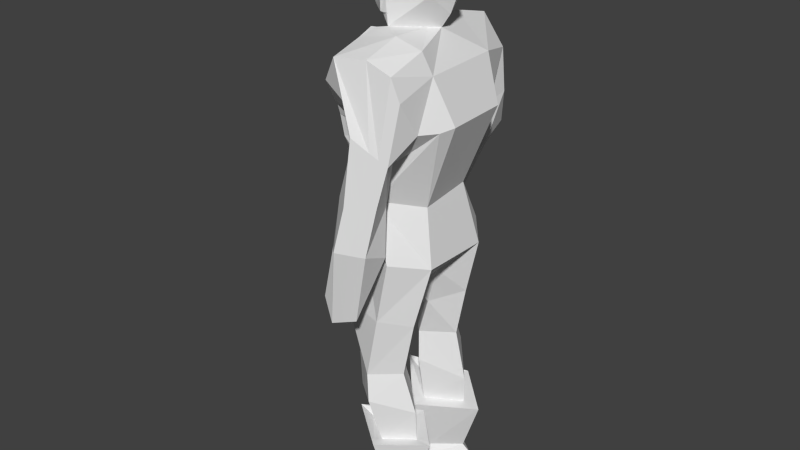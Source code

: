 # Source: npc_cyborg.blend  (saved by Blender 2.78.0; exported with 4.5.12 LTS)
import bpy
from mathutils import Matrix  # noqa: F401  (used for matrix-valued properties, if any)

bpy.ops.wm.read_factory_settings(use_empty=True)
scene = bpy.context.scene
scene.name = 'Scene'

# ---- collections
col_collection_1 = bpy.data.collections.new('Collection 1'); scene.collection.children.link(col_collection_1)

# ---- materials (node trees are filled in below, after node groups)
mat_skin0 = bpy.data.materials.new('skin0')

# ---- material node trees

# ---- world
world_world = bpy.data.worlds.new('World'); scene.world = world_world
world_world.color = (0.05088, 0.05088, 0.05088)
world_world.use_sun_shadow = False
world_world.sun_shadow_jitter_overblur = 0.0
world_world.cycles.sampling_method = 'NONE'
world_world.cycles.sample_map_resolution = 256

# ---- meshes
me_stand1_001 = bpy.data.meshes.new('stand1.001')
me_stand1_001.from_pydata([(-0.355, 0.3393, 0.5424), (-0.3741, 0.3371, 0.3923), (-0.3487, 0.3251, 0.5418), (-0.3678, 0.3229, 0.3917), (-0.3348, 0.3191, 0.5402), (-0.3538, 0.3168, 0.39), (-0.3207, 0.3247, 0.5383), (-0.3397, 0.3225, 0.3881), (-0.3147, 0.3388, 0.5373), (-0.3338, 0.3365, 0.3871), (-0.3203, 0.353, 0.5378), (-0.3394, 0.3508, 0.3877), (-0.3343, 0.3591, 0.5395), (-0.3534, 0.3568, 0.3893), (-0.3484, 0.3534, 0.5414), (-0.3675, 0.3511, 0.3912), (-0.3274, 0.3707, 0.5385), (-0.3281, 0.3073, 0.5395), (-0.3481, 0.3168, 0.5419), (-0.3374, 0.3159, 0.6257), (-0.3175, 0.3085, 0.6233), (-0.3167, 0.3719, 0.6223), (-0.3444, 0.3406, 0.6262), (-0.3368, 0.365, 0.6249), (-0.2802, 0.3457, 0.9837), (-0.2704, 0.3211, 0.9828), (-0.2478, 0.3106, 0.9801), (-0.2377, 0.3202, 0.9508), (-0.2375, 0.3447, 0.9506), (-0.2371, 0.3692, 0.95), (-0.247, 0.38, 0.9789), (-0.2699, 0.3701, 0.982), (-0.2152, 0.3148, 0.8291), (-0.2186, 0.3313, 0.8055), (-0.2005, 0.333, 0.924), (-0.204, 0.3159, 0.9025), (-0.2034, 0.3711, 0.9016), (-0.2002, 0.3546, 0.9237), (-0.2184, 0.3529, 0.8052), (-0.2146, 0.37, 0.8282), (-0.2652, 0.3703, 0.8091), (-0.2683, 0.3531, 0.7863), (-0.2516, 0.3551, 0.9183), (-0.2541, 0.3716, 0.8963), (-0.2548, 0.3164, 0.8972), (-0.2518, 0.3335, 0.9187), (-0.2686, 0.3316, 0.7867), (-0.2658, 0.3151, 0.8101), (-0.1754, 0.3146, 0.8405), (-0.1784, 0.331, 0.817), (-0.1628, 0.3327, 0.9316), (-0.1659, 0.3156, 0.9102), (-0.1653, 0.3708, 0.9093), (-0.1625, 0.3543, 0.9313), (-0.1781, 0.3526, 0.8167), (-0.1748, 0.3697, 0.8396), (-0.1406, 0.3141, 0.836), (-0.1432, 0.3305, 0.8125), (-0.128, 0.3324, 0.9387), (-0.1308, 0.3153, 0.9173), (-0.1301, 0.3705, 0.9164), (-0.1277, 0.354, 0.9383), (-0.1429, 0.3521, 0.8121), (-0.1399, 0.3692, 0.8351), (-0.09546, 0.3133, 0.8184), (-0.09773, 0.3297, 0.7947), (-0.08158, 0.3321, 0.948), (-0.08404, 0.3149, 0.9267), (-0.08341, 0.3701, 0.9258), (-0.08133, 0.3536, 0.9477), (-0.09748, 0.3513, 0.7943), (-0.09482, 0.3684, 0.8175), (-0.06033, 0.3122, 0.774), (-0.06306, 0.3286, 0.7507), (-0.03784, 0.3316, 0.9493), (-0.04079, 0.3145, 0.9279), (-0.04016, 0.3696, 0.927), (-0.03759, 0.3531, 0.949), (-0.06281, 0.3502, 0.7504), (-0.05969, 0.3673, 0.7731), (-0.04202, 0.312, 0.7785), (-0.04475, 0.3285, 0.7552), (-0.02123, 0.3312, 0.9404), (-0.02418, 0.3141, 0.919), (-0.02355, 0.3693, 0.9181), (-0.02098, 0.3528, 0.9401), (-0.0445, 0.35, 0.7549), (-0.04139, 0.3672, 0.7776), (-0.3618, 0.3487, 0.4194), (-0.3567, 0.3493, 0.4593), (-0.357, 0.3267, 0.4597), (-0.3621, 0.3261, 0.4198), (-0.3757, 0.3488, 0.4212), (-0.3706, 0.3494, 0.4611), (-0.3709, 0.3269, 0.4614), (-0.3759, 0.3263, 0.4216), (-0.3048, 0.3084, 0.6217), (-0.2935, 0.3175, 0.6201), (-0.2887, 0.3398, 0.6192), (-0.293, 0.3623, 0.6194), (-0.304, 0.3717, 0.6207), (-0.2987, 0.346, 0.986), (-0.2917, 0.3213, 0.9855), (-0.2675, 0.3108, 0.9826), (-0.2667, 0.3802, 0.9814), (-0.2911, 0.3704, 0.9847), (-0.3081, 0.3555, 0.8739), (-0.3084, 0.333, 0.8742), (-0.2474, 0.3453, 0.9795), (-0.3124, 0.3749, 0.6217), (-0.3132, 0.3055, 0.6228), (-0.3476, 0.3617, 0.5412), (-0.3154, 0.3071, 0.5379), (-0.3042, 0.3162, 0.5363), (-0.2993, 0.3386, 0.5354), (-0.3037, 0.3611, 0.5356), (-0.3147, 0.3705, 0.5368), (-0.2915, 0.3747, 0.6287), (-0.2962, 0.3735, 0.6196), (-0.2963, 0.3746, 0.6196), (-0.2833, 0.3636, 0.6181), (-0.2781, 0.3644, 0.6272), (-0.2782, 0.3397, 0.6178), (-0.2729, 0.3398, 0.6268), (-0.2839, 0.3159, 0.6189), (-0.2787, 0.3153, 0.628), (-0.297, 0.3063, 0.6207), (-0.2923, 0.3053, 0.6298), (-0.2971, 0.3053, 0.6208), (-0.3183, 0.3331, 0.8755), (-0.318, 0.3556, 0.8751), (-0.2978, 0.3342, 0.9578), (-0.2975, 0.3568, 0.9574), (-0.3074, 0.3569, 0.9586), (-0.3077, 0.3344, 0.959), (-0.2263, 0.3321, 0.7365), (-0.2261, 0.35, 0.7362), (-0.2145, 0.3318, 0.7305), (-0.2143, 0.3496, 0.7302), (-0.2438, 0.3321, 0.7239), (-0.2436, 0.35, 0.7236), (-0.2368, 0.3318, 0.709), (-0.2366, 0.3496, 0.7087), (-0.2656, 0.3323, 0.7217), (-0.2654, 0.3502, 0.7215), (-0.2674, 0.3321, 0.7054), (-0.2672, 0.3499, 0.7051), (-0.2469, 0.09444, 0.0006954), (-0.3119, 0.1642, 0.0006954), (-0.2469, 0.2337, 0.0006954), (0.08635, -0.2402, 1.222), (0.1251, -0.3291, 1.257), (0.09962, -0.3525, 1.095), (0.01006, 0.0881, 0.09446), (0.1082, 0.162, 0.09802), (0.1198, 0.1429, 0.4058), (0.1823, -0.1434, 1.629), (0.01066, -0.2056, 1.204), (0.1252, -0.08935, 1.174), (-0.1026, -0.1516, 0.4467), (0.02674, -0.2667, 0.4916), (0.007694, -0.2503, 0.583), (-0.05926, 0.4288, 1.333), (0.04626, 0.4103, 1.292), (-0.02791, 0.4276, 1.181), (0.06831, 0.0393, 0.8758), (0.06831, -0.04169, 0.8744), (-0.1392, -0.05827, 1.007), (0.04926, -0.3892, 1.261), (0.02581, -0.4127, 1.114), (-0.004103, -0.1707, 0.1261), (0.08037, -0.2236, 0.1292), (0.08722, -0.2745, 0.0006954), (-0.1863, -0.1068, 0.0006954), (0.1014, -0.07359, 0.0006954), (-0.1287, 0.09544, 1.068), (0.01159, 0.2133, 1.183), (0.08273, 0.2304, 1.008), (0.09231, -0.1634, 0.5766), (0.142, -0.161, 0.4389), (0.03591, -0.05895, 0.4695), (-0.08865, -0.3375, 0.8881), (-0.003492, 0.2064, 1.712), (-0.1369, 0.2033, 1.524), (-0.1462, 0.02128, 1.527), (-0.02179, -0.2621, 0.7946), (-0.1868, -0.2525, 0.0006954), (-0.2563, -0.1799, 0.0006954), (0.03527, -0.328, 0.8371), (0.08161, 0.02354, 1.715), (0.1557, 0.1629, 1.623), (-0.1462, -0.1944, 1.518), (-0.0203, -0.2706, 1.51), (-0.0172, -0.3437, 1.696), (-0.1228, 0.1815, 0.491), (-0.01697, 0.05292, 0.4746), (-0.02509, 0.06216, 0.5866), (-0.002533, 0.2336, 0.5881), (-0.1392, 0.05074, 1.009), (-0.07546, 0.1629, 0.09026), (-0.1101, -0.1522, 0.574), (0.01722, -0.0762, 0.5689), (-0.05696, -0.1884, 1.709), (0.163, 0.1383, 0.9718), (0.01651, 0.2551, 0.4829), (-0.1305, 0.1736, 0.6059), (0.02317, 0.2256, 0.08881), (-0.1287, -0.09483, 1.073), (0.08174, 0.1376, 0.5869), (0.182, -0.2108, 1.467), (-0.1004, 0.02395, 1.977), (-0.02284, 0.1127, 1.992), (-0.1103, 0.02488, 1.726), (0.2289, -0.1791, 0.0006954), (0.1501, -0.1711, 0.1493), (0.1117, 0.1122, 1.187), (-0.1442, -0.1698, 0.07355), (0.08089, -0.09651, 0.1176), (0.03003, 0.06885, 0.0006954), (0.03056, 0.2594, 0.0006954), (0.1712, 0.1746, 0.0006954), (-0.0296, 0.1229, 1.723), (-0.2145, 0.1629, 0.05784), (0.1774, -0.2853, 1.584), (0.1066, 0.02354, 1.995), (0.1635, -0.1133, 0.9754), (0.06504, -0.3709, 1.481), (0.07745, 0.2851, 1.269), (0.005989, 0.2929, 1.17), (-0.0906, 0.2795, 1.512), (-0.0327, 0.4082, 1.465), (-0.102, 0.3058, 1.39), (0.1318, 0.2273, 1.476), (-0.008163, 0.3644, 1.671), (-0.03043, -0.1216, 1.982), (0.1139, 0.02354, 1.761), (-0.02715, -0.09499, 1.725), (0.08226, -0.2352, 1.012), (-0.05338, -0.3293, 1.077), (0.09401, -0.2549, 1.055), (-0.2058, 0.3771, 0.9693), (-0.1222, 0.3867, 0.9394), (-0.147, 0.3914, 0.7916), (-0.1121, 0.3067, 1.338), (-0.1372, 0.3022, 1.222), (-0.2624, 0.3901, 0.8323), (-0.2326, 0.3005, 0.849), (-0.08888, 0.4078, 1.201), (-0.03171, -0.3684, 0.8247), (0.1003, -0.2238, 1.376), (0.1514, -0.3084, 1.39), (-0.01133, -0.2876, 1.393), (0.1018, 0.3201, 1.585), (0.09316, 0.3513, 1.425), (-0.1087, 0.3122, 0.9256), (-0.2058, 0.3137, 0.9714), (0.07515, 0.2559, 1.394), (-0.118, 0.2947, 0.7935), (-0.04034, -0.3085, 1.244), (-0.03043, -0.1216, 1.891), (-0.1471, 0.02369, 1.885), (-0.101, 0.08451, 1.885), (-0.02284, 0.1495, 1.885), (0.09729, -0.05894, 1.89), (0.09803, 0.09316, 1.885), (0.1643, 0.02354, 1.884), (0.1465, -0.1587, 0.3293), (0.06077, -0.07182, 0.3331), (0.05637, -0.2358, 0.3352), (-0.0482, -0.1536, 0.3291), (0.2035, -0.1613, 0.3325), (0.06604, -0.02146, 0.336), (0.05926, -0.2839, 0.3392), (-0.1084, -0.1537, 0.3543), (-0.004226, 0.06929, 0.3083), (-0.1005, 0.177, 0.3237), (0.1143, 0.1512, 0.3017), (0.01965, 0.2409, 0.3151), (-0.1682, 0.187, 0.361), (0.02765, 0.2917, 0.3192), (-0.01064, 0.01228, 0.3057), (0.1828, 0.1466, 0.2974), (-0.1282, 0.1353, 1.316), (0.02786, -0.2186, 1.306), (-0.03022, -0.2054, 1.311), (-0.1356, -0.03249, 1.318), (-0.1356, 0.05548, 1.317), (-0.008074, 0.2166, 1.314), (-0.1409, -0.1527, 1.32), (0.2245, 0.1272, 1.473), (0.2178, -0.1547, 1.465), (0.2425, -0.1113, 1.476), (0.1656, 0.193, 1.447), (0.02161, 0.05073, 0.7312), (0.1172, 0.1379, 0.7703), (-0.1401, 0.1121, 0.8074), (0.0401, 0.232, 0.7981), (0.04276, -0.05894, 0.7217), (0.1227, -0.15, 0.7644), (0.04498, -0.2428, 0.7976), (-0.1231, -0.1052, 0.7905), (-0.03727, -0.07427, 0.7505), (-0.09337, 0.07565, 0.7762), (-0.03356, 0.2125, 0.3189), (-0.06286, 0.2131, 0.4875), (-0.06932, 0.2023, 0.5974), (-0.08064, 0.1496, 1.008), (-0.1561, 0.175, 0.8025), (-0.03359, -0.213, 0.4707), (-0.04813, -0.2038, 0.5787), (0.01199, -0.2009, 0.3326), (-0.09014, -0.1432, 1.01), (-0.1421, -0.18, 0.7944), (-0.08498, -0.3071, 1.603), (-0.04938, 0.322, 1.592), (-0.1753, 0.2976, 0.8212), (-0.1572, 0.2923, 0.9495), (-0.03773, 0.2597, 1.392), (-0.06721, 0.2713, 1.309), (-0.09572, 0.2662, 1.209), (-0.0235, 0.2418, 1.459), (0.05431, -0.2315, 1.447), (0.04552, -0.2434, 1.384), (-0.05204, -0.2801, 0.8588), (0.02488, -0.2655, 1.233), (0.02262, -0.2778, 1.066), (-0.08728, -0.04342, 1.627), (-0.1048, -0.1914, 1.603), (-0.08728, 0.06551, 1.626), (-0.06945, 0.2048, 1.623), (-0.07577, 0.02283, 1.684), (-0.1341, 0.02304, 1.8), (-0.07793, 0.1037, 1.799), (-0.2022, 0.3912, 0.7175), (-0.262, 0.3899, 0.7386), (-0.2466, 0.303, 0.7473), (-0.1872, 0.2974, 0.7185), (-0.2169, 0.3002, 0.7329), (-0.03165, -0.1332, 0.09559), (-0.05664, -0.2437, 0.0006954), (-0.0493, -0.1099, 0.0006954), (-0.03191, -0.1967, 0.1014), (-0.1022, 0.1255, 0.07615), (-0.09821, 0.09814, 0.0006954), (-0.09794, 0.23, 0.0006954), (-0.09566, 0.1943, 0.07333), (0.09114, -0.06468, 0.07688), (0.1895, -0.1759, 0.09271), (-0.1655, -0.2205, 0.05484), (-0.1652, -0.1305, 0.05484), (0.0838, -0.2673, 0.08264), (-0.04047, -0.1098, 0.06586), (-0.04428, -0.2317, 0.06874), (-0.2307, 0.126, 0.04471), (0.1397, 0.1687, 0.0648), (0.02005, 0.07175, 0.06302), (-0.2307, 0.2011, 0.04471), (0.02687, 0.2488, 0.06019), (-0.1002, 0.1078, 0.05387), (-0.0968, 0.2161, 0.05245), (-0.2145, -0.1722, 0.0565), (-0.2762, 0.1632, 0.0475), (0.04251, -0.1216, 1.891), (0.04251, -0.1216, 1.982), (0.1355, 0.02354, 1.94), (-0.09577, -0.06758, 1.982), (-0.02284, -0.103, 1.982), (0.04251, -0.07806, 1.982), (-0.02284, -0.07495, 1.999), (-0.1237, -0.06758, 1.982), (0.04251, -0.08536, 1.891), (-0.027, 0.1379, 1.824), (0.1388, 0.02354, 1.823), (0.04835, 0.1133, 1.824), (0.1163, 0.07705, 1.824), (-0.02904, -0.1056, 1.824), (0.08989, -0.04418, 1.824), (0.09641, 0.09752, 1.938), (0.09672, -0.0589, 1.937), (0.03042, -0.07488, 1.824), (-0.1237, -0.06758, 1.953), (-0.09908, -0.06758, 1.954), (-0.1499, -0.05183, 1.524), (-0.145, -0.05259, 1.326), (-0.114, -0.06765, 1.623), (-0.07355, -0.1177, 1.721), (-0.1124, -0.2391, 1.513), (-0.1157, -0.1985, 1.385), (-0.1154, -0.2262, 1.495), (-0.09322, -0.1802, 1.313), (-0.1178, -0.2133, 1.461), (0.06207, -0.2046, 1.463), (-0.1279, -0.1419, 1.309), (-0.05417, -0.1135, 1.722), (-0.1391, -0.04729, 1.523), (-0.1323, -0.04814, 1.318), (-0.09827, -0.06311, 1.624), (0.02473, -0.2106, 1.3), (-0.03465, -0.1967, 1.301), (0.06269, -0.1659, 1.729), (0.06272, -0.3826, 1.104), (0.0872, -0.3591, 1.259), (0.08012, -0.3145, 1.7), (0.00178, -0.3482, 0.8309), (0.1082, -0.3397, 1.435), (0.02723, -0.03572, 1.72), (0.01701, -0.2511, 1.478), (-0.007731, -0.287, 1.239), (0.0171, -0.2655, 1.389), (0.1568, -0.2999, 1.663), (0.04336, -0.03572, 1.743), (0.1298, -0.3241, 1.413), (-0.02675, -0.3153, 0.8096), (-0.07034, -0.3088, 0.8734), (-0.01538, -0.3036, 1.072), (-0.1139, -0.2326, 1.504), (0.1505, -0.1547, 1.7), (0.08117, -0.3675, 1.099), (0.1062, -0.3441, 1.258), (0.01852, -0.3381, 0.834), (0.05442, -0.006091, 1.718), (-0.08128, -0.1693, 1.305), (-0.1222, 0.02396, 1.763), (-0.05376, 0.1133, 1.761), (-0.05864, -0.08419, 1.764), (0.01591, -0.07629, 1.762), (-0.001069, 0.1194, 1.76), (-0.02864, 0.1284, 1.76), (0.02373, 0.1061, 1.76), (-0.03885, -0.07495, 1.999), (-0.1144, -0.1216, 1.982), (-0.04644, -0.1216, 1.982), (-0.04644, -0.1216, 1.891), (-0.1144, -0.1216, 1.891), (-0.1228, -0.06758, 1.891), (-0.1061, -0.0734, 1.803), (-0.1118, -0.06758, 1.982), (-0.03885, -0.103, 1.982), (-0.1397, -0.1216, 1.891), (-0.1397, -0.1216, 1.982), (-0.1397, -0.06758, 1.891), (-0.1397, -0.06758, 1.982), (-0.1397, -0.06758, 1.953), (-0.04505, -0.1107, 1.824), (-0.1186, -0.007556, 1.947), (-0.1151, -0.06758, 1.954), (-0.122, -0.056, 1.902), (-0.1676, -0.007556, 1.947), (-0.1179, -0.007556, 1.954), (-0.1419, -0.007556, 1.902), (-0.1214, -0.06758, 1.902), (-0.1676, -0.056, 1.902), (-0.1676, -0.007556, 1.954), (-0.1676, -0.007556, 1.902), (-0.1676, -0.06758, 1.902), (-0.1676, -0.06758, 1.954), (-0.02284, 0.02042, 2.023), (-0.02821, 0.02357, 2.02), (-0.02284, 0.02656, 2.023), (-0.01971, 0.02354, 2.023), (-0.03544, -0.09535, 1.763), (-0.02793, -0.09932, 1.766), (-0.02502, -0.09751, 1.762), (-0.02781, -0.09865, 1.759), (-0.03797, 0.02357, 2.02), (-0.03885, 0.02042, 2.023), (-0.1143, 0.02082, 1.978), (-0.1102, 0.02395, 1.977), (-0.1617, 0.02038, 1.885), (-0.1569, 0.02369, 1.885), (-0.1438, 0.01968, 1.8), (-0.1389, 0.02304, 1.8), (-0.1398, 0.02076, 1.766), (-0.1351, 0.02396, 1.763), (-0.08574, -0.07217, 1.767), (-0.07541, -0.07622, 1.764), (-0.05394, -0.09422, 1.763), (-0.05352, -0.09807, 1.766)], [], [(15, 1, 0, 14), (2, 3, 5, 4), (4, 5, 7, 6), (6, 7, 9, 8), (8, 9, 11, 10), (10, 11, 13, 12), (3, 1, 15, 13, 11, 9, 7, 5), (19, 22, 0, 18), (12, 13, 15, 14), (96, 20, 17, 112), (31, 30, 104), (121, 117, 30, 29), (127, 125, 27, 26), (30, 117, 119, 109, 104), (2, 4, 17, 18), (99, 98, 114, 115), (23, 21, 16, 111), (108, 26, 27), (24, 31, 105, 101), (118, 120, 99, 100), (120, 122, 98, 99), (122, 124, 97, 98), (124, 126, 96, 97), (105, 31, 104), (126, 128, 110, 20, 96), (39, 36, 52, 55), (37, 34, 50, 53), (33, 38, 54, 49), (44, 47, 32, 35), (35, 32, 48, 51), (49, 54, 62, 57), (51, 48, 56, 59), (42, 45, 34, 37), (40, 43, 36, 39), (46, 47, 44, 45, 42, 43, 40, 41), (59, 56, 64, 67), (53, 50, 58, 61), (55, 52, 60, 63), (57, 62, 70, 65), (67, 64, 72, 75), (61, 58, 66, 69), (63, 60, 68, 71), (65, 70, 78, 73), (75, 72, 80, 83), (69, 66, 74, 77), (71, 68, 76, 79), (73, 78, 86, 81), (77, 74, 82, 85), (79, 76, 84, 87), (86, 87, 84, 85, 82, 83, 80, 81), (42, 37, 36, 43), (38, 41, 40, 39), (44, 35, 34, 45), (46, 33, 32, 47), (48, 32, 33, 49), (39, 55, 54, 38), (50, 34, 35, 51), (52, 36, 37, 53), (56, 48, 49, 57), (55, 63, 62, 54), (58, 50, 51, 59), (60, 52, 53, 61), (64, 56, 57, 65), (63, 71, 70, 62), (66, 58, 59, 67), (68, 60, 61, 69), (72, 64, 65, 73), (71, 79, 78, 70), (74, 66, 67, 75), (76, 68, 69, 77), (80, 72, 73, 81), (79, 87, 86, 78), (82, 74, 75, 83), (84, 76, 77, 85), (46, 41, 38, 33), (94, 95, 91, 90), (94, 93, 92, 95), (92, 93, 89, 88), (93, 94, 90, 89), (95, 92, 88, 91), (0, 1, 3, 2), (0, 111, 14), (23, 109, 21), (4, 6, 112, 17), (25, 102, 103), (25, 24, 101, 102), (20, 19, 18, 17), (128, 127, 26, 103, 110), (98, 97, 113, 114), (109, 23, 105, 104), (125, 123, 28), (0, 2, 18), (21, 100, 116, 16), (100, 99, 115, 116), (121, 29, 28), (97, 96, 112, 113), (23, 22, 101, 105), (23, 111, 0, 22), (22, 19, 102, 101), (19, 110, 103, 102), (12, 14, 111, 16), (12, 16, 116, 10), (6, 8, 114, 113), (112, 6, 113), (8, 10, 115, 114), (116, 115, 10), (117, 118, 119), (126, 127, 128), (117, 121, 120, 118), (121, 123, 122, 120), (123, 125, 124, 122), (125, 127, 126, 124), (109, 119, 118, 100, 21), (26, 25, 103), (24, 25, 26), (24, 108, 30), (108, 27, 28), (30, 108, 29), (29, 108, 28), (108, 24, 26), (31, 24, 30), (129, 130, 106, 107), (130, 133, 132, 106), (107, 131, 134, 129), (133, 134, 131, 132), (129, 134, 133, 130), (138, 137, 141, 142), (142, 141, 145, 146), (135, 136, 140, 139), (136, 138, 142, 140), (137, 135, 139, 141), (139, 140, 144, 143), (140, 142, 146, 144), (141, 139, 143, 145), (110, 19, 20), (123, 121, 28), (27, 125, 28), (255, 244, 247, 240), (317, 320, 229, 231), (298, 299, 161, 178), (331, 260, 261, 332), (358, 355, 153, 342), (343, 344, 219, 218), (270, 272, 171, 214), (202, 313, 193), (325, 239, 185, 323), (374, 373, 264), (350, 347, 214, 171), (274, 276, 155, 195), (149, 147, 148), (244, 243, 162, 247), (329, 183, 184, 328), (158, 290, 157), (300, 200, 309, 312), (164, 162, 163), (150, 151, 152, 239), (297, 166, 225, 298), (177, 175, 176), (239, 325, 324, 150), (267, 180, 179, 266), (173, 186, 187), (182, 189, 190), (411, 418, 151, 250), (404, 402, 193, 226), (159, 308, 309, 200), (155, 208, 196, 195), (233, 252, 253, 230), (203, 166, 165), (160, 179, 178, 161), (351, 349, 216, 338), (277, 204, 155, 276), (284, 387, 389), (247, 164, 241, 240), (340, 174, 172, 339), (283, 397, 157, 290), (352, 350, 171, 341), (203, 215, 158, 225), (315, 316, 255, 246), (243, 244, 319, 318), (355, 354, 154, 153), (348, 216, 360), (170, 338, 216), (216, 349, 360), (269, 310, 308, 159), (220, 218, 219), (221, 189, 182), (182, 233, 314), (346, 217, 214, 347), (353, 222, 361), (164, 228, 254, 241), (262, 377, 264), (177, 176, 215, 203), (184, 286, 285), (204, 304, 305, 197), (418, 417, 152, 151), (174, 213, 172), (192, 226, 193, 313), (416, 156, 189, 420), (231, 229, 230), (293, 302, 205, 196), (296, 177, 203, 294), (307, 296, 197, 305), (396, 384, 385, 393), (178, 179, 180, 201), (159, 200, 201, 180), (163, 162, 230, 253), (374, 428, 426, 373), (182, 190, 233), (198, 207, 175), (292, 176, 287), (205, 302, 295), (237, 157, 207), (224, 459, 456, 368, 367), (361, 222, 356), (395, 383, 382, 394), (246, 335, 337, 315), (301, 166, 297), (237, 207, 167, 311), (167, 207, 198), (199, 342, 153), (239, 152, 188, 185), (390, 191, 387), (163, 227, 228, 164), (417, 419, 188, 152), (412, 248, 181, 413), (269, 159, 180, 267), (410, 236, 405, 420), (170, 341, 171), (371, 332, 261, 262), (166, 301, 300, 167), (257, 242, 241, 254), (169, 168, 258, 238), (279, 206, 199, 278), (210, 467, 464, 457), (236, 330, 326), (204, 197, 208, 155), (166, 203, 225), (215, 292, 289), (198, 175, 177, 306), (240, 241, 242, 245), (221, 330, 212), (194, 195, 196, 205), (189, 156, 190), (226, 192, 251), (408, 322, 324, 407), (209, 250, 249), (364, 265, 264, 377), (244, 255, 316, 319), (150, 250, 151), (168, 226, 251, 258), (248, 169, 238, 181), (293, 196, 208, 294), (357, 206, 154, 354), (253, 227, 163), (291, 158, 215, 289), (399, 202, 193, 402), (162, 164, 247), (243, 231, 230, 162), (240, 245, 246, 255), (165, 166, 167, 198), (261, 210, 211, 262), (282, 183, 232, 287), (223, 209, 156), (318, 317, 231, 243), (388, 191, 390), (233, 230, 229, 314), (406, 321, 322, 408), (252, 233, 190), (252, 256, 253), (227, 253, 256), (225, 158, 157, 237), (232, 252, 190), (183, 320, 232), (252, 232, 256), (264, 371, 262), (275, 274, 195, 194), (372, 374, 264, 265), (260, 210, 261), (372, 376, 235), (376, 263, 379), (322, 249, 150, 324), (179, 160, 268, 266), (271, 267, 266, 270), (273, 272, 268, 310, 269), (273, 269, 267, 271), (266, 268, 272, 270), (217, 271, 270, 214), (170, 171, 272, 273), (170, 273, 271, 217), (280, 281, 276, 274), (279, 277, 276, 281), (204, 277, 303, 304), (278, 280, 274, 275), (277, 279, 278, 275, 303), (153, 154, 281, 280), (206, 279, 281, 154), (199, 153, 280, 278), (183, 282, 286, 184), (397, 398, 157), (285, 286, 175, 207), (421, 389, 288, 392), (392, 288, 383, 395), (175, 282, 287, 176), (282, 175, 286), (419, 403, 248, 412), (289, 292, 190), (209, 290, 156), (156, 291, 289, 190), (291, 156, 290), (232, 292, 287), (291, 290, 158), (176, 292, 215), (197, 296, 294, 208), (306, 177, 296, 307), (165, 293, 294, 203), (225, 237, 299, 298), (167, 300, 312, 311), (201, 297, 298, 178), (200, 301, 297, 201), (301, 200, 300), (295, 302, 165, 198), (165, 302, 293), (198, 306, 307, 295), (295, 307, 305, 205), (304, 303, 275, 194), (304, 194, 205, 305), (308, 160, 161, 309), (310, 268, 160, 308), (312, 309, 161, 299), (311, 312, 299, 237), (249, 250, 150), (250, 209, 223), (283, 290, 209), (190, 292, 232), (327, 313, 202), (192, 313, 386), (329, 182, 314), (257, 254, 316, 315), (256, 232, 320, 317), (227, 256, 317, 318), (319, 316, 254, 228), (318, 319, 228, 227), (321, 209, 249, 322), (414, 238, 258, 407), (414, 325, 323, 413), (406, 415, 388, 321), (229, 320, 183), (182, 329, 328, 221), (394, 382, 384, 396), (326, 330, 184), (184, 330, 328), (328, 330, 221), (212, 330, 236), (422, 331, 332, 423), (191, 313, 327), (183, 329, 314, 229), (336, 337, 335, 334, 333), (315, 337, 336, 257), (242, 333, 334, 245), (245, 334, 335, 246), (257, 336, 333, 242), (359, 345, 206, 357), (345, 199, 206), (346, 351, 338, 217), (173, 340, 339, 186), (348, 352, 341, 216), (353, 358, 342, 222), (147, 149, 344, 343), (356, 222, 345, 359), (222, 342, 199), (222, 199, 345), (217, 338, 170), (216, 341, 170), (172, 213, 347, 350), (340, 173, 349, 351), (339, 172, 350, 352), (174, 346, 347, 213), (174, 340, 351, 346), (186, 339, 352, 348), (343, 218, 355, 358), (218, 220, 354, 355), (219, 357, 354, 220), (344, 359, 357, 219), (147, 343, 358, 353), (149, 356, 359, 344), (360, 349, 173, 187), (186, 348, 360, 187), (148, 361, 356, 149), (147, 353, 361, 148), (259, 362, 363, 234), (366, 234, 363, 367), (224, 367, 378, 364), (373, 426, 427, 371), (367, 368, 366), (224, 364, 377, 211), (234, 431, 432, 259), (458, 211, 210, 457), (378, 370, 263), (259, 370, 362), (363, 362, 370, 367), (364, 378, 263, 265), (235, 374, 372), (221, 423, 427), (465, 466, 436, 429), (380, 442, 441, 369), (265, 263, 376, 372), (235, 221, 428), (366, 437, 431, 234), (424, 475, 473, 422), (236, 425, 462, 463), (259, 432, 443, 375), (211, 377, 262), (367, 370, 378), (189, 221, 235), (375, 379, 370, 259), (379, 263, 370), (235, 425, 236, 410), (373, 371, 264), (424, 236, 463, 460), (365, 436, 445, 381), (425, 376, 379, 375, 461, 462), (474, 435, 470, 472), (380, 369, 365, 381), (459, 224, 211, 458), (368, 429, 437, 366), (443, 435, 474, 477), (448, 436, 466, 444), (369, 441, 436, 365), (381, 445, 442, 380), (321, 391, 209), (383, 288, 191, 382), (384, 327, 202, 385), (382, 191, 327, 384), (313, 191, 386), (387, 191, 288, 389), (386, 191, 388, 415), (391, 390, 387, 284), (388, 390, 391, 321), (209, 391, 284, 283), (184, 394, 396, 326), (207, 392, 395, 285), (285, 395, 394, 184), (326, 396, 393, 236), (283, 284, 398, 397), (157, 398, 421, 392, 207), (416, 399, 402, 409), (169, 248, 403, 400), (168, 169, 400, 401), (411, 409, 402, 404), (226, 168, 401, 404), (399, 236, 393), (202, 399, 393, 385), (405, 236, 399), (250, 223, 409, 411), (156, 416, 409, 223), (192, 386, 415, 406), (238, 414, 413, 181), (325, 414, 407, 324), (188, 419, 412, 185), (192, 406, 408, 251), (251, 408, 407, 258), (235, 410, 420, 189), (185, 412, 413, 323), (400, 403, 419, 417), (399, 416, 420, 405), (401, 400, 417, 418), (404, 401, 418, 411), (398, 284, 389, 421), (236, 424, 422, 212), (212, 422, 423, 221), (331, 471, 469, 260), (375, 443, 477, 461), (425, 235, 376), (460, 476, 475, 424), (426, 221, 427), (423, 332, 371, 427), (428, 374, 235), (428, 221, 426), (432, 434, 435, 443), (422, 473, 471, 331), (430, 433, 432, 431), (433, 434, 432), (437, 436, 430, 431), (441, 442, 440, 438, 439), (436, 441, 439, 430), (430, 439, 438, 433), (429, 436, 437), (260, 469, 467, 210), (435, 434, 468, 470), (434, 440, 442, 445, 450), (433, 438, 440, 434), (436, 448, 445), (451, 447, 453), (468, 434, 446, 449, 444, 466), (444, 447, 452, 448), (449, 453, 447, 444), (446, 434, 450), (452, 447, 451, 454, 455), (450, 454, 451, 446), (445, 455, 454, 450), (446, 451, 453, 449), (448, 452, 455, 445), (456, 459, 458, 457), (460, 463, 462, 461), (460, 461, 477, 476), (464, 465, 456, 457), (467, 466, 465, 464), (469, 468, 466, 467), (471, 470, 468, 469), (470, 471, 473, 472), (472, 473, 475, 474), (474, 475, 476, 477), (456, 465, 429, 368)])
_uv = me_stand1_001.uv_layers.new(name='UVMap')
_uv.uv.foreach_set('vector', [0.03187, 0.8904, 0.03187, 0.9006, 0.2859, 0.9004, 0.2859, 0.8902, 0.2861, 0.9016, 0.03187, 0.8977, 0.03187, 0.8892, 0.2861, 0.8931, 0.2861, 0.8931, 0.03187, 0.8892, 0.03187, 0.8671, 0.2861, 0.871, 0.2861, 0.871, 0.03187, 0.8671, 0.03187, 0.8579, 0.2861, 0.8618, 0.2861, 0.8618, 0.03187, 0.8579, 0.03187, 0.8671, 0.2861, 0.871, 0.2861, 0.871, 0.03187, 0.8671, 0.03187, 0.8892, 0.2861, 0.8931, 0.4755, 0.7401, 0.4237, 0.7639, 0.3718, 0.7401, 0.3503, 0.6883, 0.3718, 0.6364, 0.4237, 0.6149, 0.4755, 0.6364, 0.497, 0.6883, 0.4107, 0.885, 0.4107, 0.9035, 0.2859, 0.9035, 0.2861, 0.885, 0.2861, 0.8931, 0.03187, 0.8892, 0.03187, 0.8977, 0.2861, 0.9016, 0.4108, 0.8714, 0.4108, 0.8914, 0.2861, 0.8824, 0.2861, 0.8624, 0.1186, 0.6531, 0.09678, 0.6039, 0.09678, 0.6464, 0.4258, 0.8323, 0.4258, 0.8535, 0.9682, 0.8504, 0.925, 0.8291, 0.4258, 0.8535, 0.4258, 0.8323, 0.925, 0.8291, 0.9682, 0.8504, 0.9682, 0.8504, 0.4258, 0.8535, 0.4108, 0.8591, 0.4108, 0.8846, 0.9682, 0.8814, 0.2064, 0.7169, 0.2206, 0.6826, 0.2489, 0.666, 0.2264, 0.7151, 0.4108, 0.8538, 0.4108, 0.8465, 0.2861, 0.8375, 0.2861, 0.8448, 0.4108, 0.9093, 0.4108, 0.8914, 0.2861, 0.8824, 0.2861, 0.9005, 0.1722, 0.6075, 0.2561, 0.6075, 0.2315, 0.5747, 0.1712, 0.6749, 0.1186, 0.6531, 0.1186, 0.699, 0.1712, 0.7147, 0.09081, 0.616, 0.1145, 0.5843, 0.1179, 0.608, 0.09542, 0.6351, 0.1145, 0.5843, 0.1722, 0.5711, 0.1722, 0.5967, 0.1179, 0.608, 0.1722, 0.5711, 0.2298, 0.5843, 0.2264, 0.608, 0.1722, 0.5967, 0.2298, 0.5843, 0.2535, 0.616, 0.2489, 0.6351, 0.2264, 0.608, 0.1186, 0.699, 0.1186, 0.6531, 0.09678, 0.6464, 0.2535, 0.616, 0.2561, 0.6164, 0.2561, 0.6555, 0.2489, 0.666, 0.2489, 0.6351, 0.7052, 0.7637, 0.8042, 0.7612, 0.8208, 0.7121, 0.727, 0.713, 0.1461, 0.4775, 0.1983, 0.4775, 0.1983, 0.3893, 0.1461, 0.3893, 0.1983, 0.4849, 0.1461, 0.4849, 0.1461, 0.3918, 0.1983, 0.3918, 0.8188, 0.843, 0.7007, 0.845, 0.7052, 0.7637, 0.8042, 0.7612, 0.8042, 0.7612, 0.7052, 0.7637, 0.727, 0.713, 0.8208, 0.7121, 0.1983, 0.3918, 0.1461, 0.3918, 0.1461, 0.3059, 0.1983, 0.3059, 0.8208, 0.7121, 0.727, 0.713, 0.7013, 0.6576, 0.8091, 0.6581, 0.1461, 0.5992, 0.1983, 0.5992, 0.1983, 0.4775, 0.1461, 0.4775, 0.7007, 0.845, 0.8188, 0.843, 0.8042, 0.7612, 0.7052, 0.7637, 0.1983, 0.5992, 0.2389, 0.5992, 0.2389, 0.5992, 0.1983, 0.5992, 0.1461, 0.5992, 0.1054, 0.5992, 0.1054, 0.5992, 0.1461, 0.5992, 0.8091, 0.6581, 0.7013, 0.6576, 0.6566, 0.6222, 0.8014, 0.615, 0.636, 0.8665, 0.6361, 0.8352, 0.576, 0.835, 0.5759, 0.8663, 0.727, 0.713, 0.8208, 0.7121, 0.8091, 0.6581, 0.7013, 0.6576, 0.1983, 0.3059, 0.1461, 0.3059, 0.1461, 0.1913, 0.1983, 0.1913, 0.8014, 0.615, 0.6566, 0.6222, 0.6203, 0.5693, 0.8244, 0.5713, 0.4966, 0.8383, 0.4965, 0.8696, 0.5767, 0.8697, 0.5768, 0.8384, 0.7013, 0.6576, 0.8091, 0.6581, 0.8014, 0.615, 0.6566, 0.6222, 0.1983, 0.1913, 0.1461, 0.1913, 0.1455, 0.147, 0.1977, 0.147, 0.8244, 0.5713, 0.6203, 0.5693, 0.6278, 0.5497, 0.8169, 0.5517, 0.5768, 0.8384, 0.5767, 0.8697, 0.6153, 0.8695, 0.6154, 0.8382, 0.6566, 0.6222, 0.8014, 0.615, 0.8244, 0.5713, 0.6203, 0.5693, 0.1977, 0.147, 0.1455, 0.147, 0.1455, 0.1044, 0.1977, 0.1044, 0.6154, 0.8382, 0.6153, 0.8695, 0.6468, 0.8696, 0.6469, 0.8383, 0.6203, 0.5693, 0.8244, 0.5713, 0.8169, 0.5517, 0.6278, 0.5497, 0.2466, 0.2968, 0.2248, 0.327, 0.2248, 0.5113, 0.2466, 0.5398, 0.2747, 0.5398, 0.2966, 0.5113, 0.2966, 0.327, 0.2747, 0.2968, 0.8531, 0.843, 0.8336, 0.7604, 0.8042, 0.7612, 0.8188, 0.843, 0.6738, 0.7645, 0.6642, 0.845, 0.7007, 0.845, 0.7052, 0.7637, 0.8188, 0.843, 0.8042, 0.7612, 0.8336, 0.7604, 0.8531, 0.843, 0.6642, 0.845, 0.6738, 0.7645, 0.7052, 0.7637, 0.7007, 0.845, 0.727, 0.713, 0.7052, 0.7637, 0.6738, 0.7645, 0.6957, 0.7132, 0.7052, 0.7637, 0.727, 0.713, 0.6957, 0.7132, 0.6738, 0.7645, 0.85, 0.7118, 0.8336, 0.7604, 0.8042, 0.7612, 0.8208, 0.7121, 0.8208, 0.7121, 0.8042, 0.7612, 0.8336, 0.7604, 0.85, 0.7118, 0.7013, 0.6576, 0.727, 0.713, 0.6957, 0.7132, 0.676, 0.6574, 0.727, 0.713, 0.7013, 0.6576, 0.676, 0.6574, 0.6957, 0.7132, 0.8326, 0.6583, 0.85, 0.7118, 0.8208, 0.7121, 0.8091, 0.6581, 0.8091, 0.6581, 0.8208, 0.7121, 0.85, 0.7118, 0.8326, 0.6583, 0.6566, 0.6222, 0.7013, 0.6576, 0.676, 0.6574, 0.6304, 0.6216, 0.7013, 0.6576, 0.6566, 0.6222, 0.6304, 0.6216, 0.676, 0.6574, 0.8256, 0.6156, 0.8326, 0.6583, 0.8091, 0.6581, 0.8014, 0.615, 0.8014, 0.615, 0.8091, 0.6581, 0.8326, 0.6583, 0.8256, 0.6156, 0.6203, 0.5693, 0.6566, 0.6222, 0.6304, 0.6216, 0.5944, 0.5693, 0.6566, 0.6222, 0.6203, 0.5693, 0.5944, 0.5693, 0.6304, 0.6216, 0.8488, 0.5713, 0.8256, 0.6156, 0.8014, 0.615, 0.8244, 0.5713, 0.8244, 0.5713, 0.8014, 0.615, 0.8256, 0.6156, 0.8488, 0.5713, 0.6278, 0.5497, 0.6203, 0.5693, 0.5944, 0.5693, 0.602, 0.5497, 0.6203, 0.5693, 0.6278, 0.5497, 0.602, 0.5497, 0.5944, 0.5693, 0.8413, 0.5517, 0.8488, 0.5713, 0.8244, 0.5713, 0.8169, 0.5517, 0.8169, 0.5517, 0.8244, 0.5713, 0.8488, 0.5713, 0.8413, 0.5517, 0.1983, 0.5992, 0.1461, 0.5992, 0.1461, 0.4849, 0.1983, 0.4849, 0.1173, 0.9182, 0.05433, 0.9182, 0.05433, 0.8963, 0.1173, 0.8963, 0.3782, 0.2643, 0.3239, 0.2643, 0.05433, 0.9182, 0.08715, 0.9004, 0.05433, 0.9182, 0.1173, 0.9182, 0.1173, 0.8963, 0.05433, 0.8963, 0.1449, 0.7456, 0.1994, 0.7456, 0.1994, 0.7118, 0.1449, 0.7118, 0.08715, 0.9004, 0.05408, 0.9004, 0.05408, 0.8799, 0.08715, 0.8799, 0.2859, 0.9013, 0.03187, 0.9015, 0.03187, 0.8914, 0.286, 0.8916, 0.1722, 0.7326, 0.1179, 0.7151, 0.1379, 0.7169, 0.1128, 0.7148, 0.08816, 0.6555, 0.09542, 0.666, 0.2206, 0.6826, 0.2064, 0.6484, 0.2489, 0.6351, 0.2489, 0.666, 0.2238, 0.6531, 0.2238, 0.699, 0.2456, 0.6464, 0.2238, 0.6531, 0.1712, 0.6749, 0.1712, 0.7147, 0.2238, 0.699, 0.4108, 0.8914, 0.4108, 0.9092, 0.2861, 0.9005, 0.2861, 0.8824, 0.4108, 0.8592, 0.4258, 0.8535, 0.9682, 0.8504, 0.9682, 0.8814, 0.4108, 0.8846, 0.4108, 0.8465, 0.4108, 0.8538, 0.2861, 0.8448, 0.2861, 0.8375, 0.4108, 0.8846, 0.4108, 0.9093, 0.9682, 0.9062, 0.9682, 0.8814, 0.4258, 0.8323, 0.4258, 0.8234, 0.9252, 0.8293, 0.1722, 0.7326, 0.2064, 0.7169, 0.2264, 0.7151, 0.4108, 0.8914, 0.4108, 0.8714, 0.2861, 0.8624, 0.2861, 0.8824, 0.4108, 0.8714, 0.4108, 0.8538, 0.2861, 0.8448, 0.2861, 0.8624, 0.4258, 0.8323, 0.925, 0.8291, 0.9252, 0.8293, 0.4108, 0.8538, 0.4108, 0.8714, 0.2861, 0.8624, 0.2861, 0.8448, 0.4108, 0.9093, 0.4108, 0.9208, 0.9682, 0.9176, 0.9682, 0.9062, 0.4121, 0.8861, 0.2871, 0.8861, 0.2874, 0.9049, 0.4124, 0.9049, 0.4108, 0.9208, 0.4108, 0.9092, 0.9682, 0.9062, 0.9682, 0.9176, 0.4108, 0.9092, 0.4108, 0.8846, 0.9682, 0.8814, 0.9682, 0.9062, 0.1237, 0.6826, 0.1379, 0.7169, 0.1179, 0.7151, 0.09542, 0.666, 0.1237, 0.6826, 0.09542, 0.666, 0.09542, 0.6351, 0.1379, 0.6484, 0.2064, 0.6484, 0.1722, 0.6342, 0.1722, 0.5967, 0.2264, 0.608, 0.2489, 0.6351, 0.2064, 0.6484, 0.2264, 0.608, 0.1722, 0.6342, 0.1379, 0.6484, 0.1179, 0.608, 0.1722, 0.5967, 0.09542, 0.6351, 0.1179, 0.608, 0.1379, 0.6484, 0.08816, 0.6075, 0.09081, 0.616, 0.08816, 0.6162, 0.2535, 0.616, 0.2561, 0.6075, 0.2561, 0.6164, 0.4258, 0.8535, 0.4258, 0.8323, 0.4108, 0.8385, 0.4108, 0.859, 0.4258, 0.8323, 0.4258, 0.8234, 0.4108, 0.83, 0.4108, 0.8385, 0.4258, 0.8234, 0.4258, 0.8323, 0.4108, 0.8385, 0.4108, 0.83, 0.4258, 0.8323, 0.4258, 0.8535, 0.4108, 0.859, 0.4108, 0.8385, 0.08816, 0.6555, 0.08816, 0.6162, 0.09081, 0.616, 0.09542, 0.6351, 0.09542, 0.666, 0.2456, 0.6039, 0.2238, 0.6531, 0.2456, 0.6464, 0.1712, 0.6749, 0.2238, 0.6531, 0.2456, 0.6039, 0.1712, 0.6749, 0.1712, 0.6039, 0.09678, 0.6039, 0.1722, 0.6075, 0.2315, 0.5747, 0.1722, 0.5749, 0.08816, 0.6075, 0.1722, 0.6075, 0.1128, 0.5747, 0.1128, 0.5747, 0.1722, 0.6075, 0.1722, 0.5749, 0.1712, 0.6039, 0.1712, 0.6749, 0.2456, 0.6039, 0.1186, 0.6531, 0.1712, 0.6749, 0.09678, 0.6039, 0.1971, 0.7161, 0.1426, 0.7161, 0.1426, 0.6921, 0.1971, 0.6921, 0.7885, 0.9182, 0.9255, 0.9176, 0.9255, 0.902, 0.7885, 0.9027, 0.7885, 0.9027, 0.9255, 0.902, 0.9255, 0.9176, 0.7885, 0.9182, 0.1449, 0.7456, 0.1994, 0.7456, 0.1994, 0.7215, 0.1449, 0.7215, 0.3782, 0.352, 0.3782, 0.5549, 0.3239, 0.5549, 0.3239, 0.352, 0.249, 0.23, 0.2723, 0.23, 0.2723, 0.2057, 0.249, 0.2057, 0.249, 0.2057, 0.2723, 0.2057, 0.2723, 0.196, 0.249, 0.196, 0.1938, 0.4823, 0.1505, 0.4823, 0.1505, 0.5207, 0.1938, 0.5207, 0.5966, 0.7893, 0.5838, 0.7723, 0.5596, 0.7983, 0.5776, 0.8098, 0.5838, 0.7723, 0.5966, 0.7893, 0.5776, 0.8098, 0.5596, 0.7983, 0.1938, 0.5207, 0.1505, 0.5207, 0.1505, 0.5724, 0.1938, 0.5724, 0.5776, 0.8098, 0.5596, 0.7983, 0.5362, 0.8116, 0.562, 0.812, 0.5596, 0.7983, 0.5776, 0.8098, 0.562, 0.812, 0.5362, 0.8116, 0.2561, 0.6555, 0.2316, 0.7148, 0.2489, 0.666, 0.4258, 0.8234, 0.4258, 0.8323, 0.9252, 0.8293, 0.925, 0.8291, 0.4258, 0.8323, 0.9252, 0.8293, 0.1912, 0.8438, 0.1928, 0.8787, 0.1786, 0.8757, 0.1827, 0.8435, 0.1985, 0.9023, 0.2009, 0.9116, 0.1958, 0.919, 0.1923, 0.9021, 0.0556, 0.8147, 0.04432, 0.8193, 0.04855, 0.7949, 0.05809, 0.794, 0.2304, 0.959, 0.2304, 0.9708, 0.2218, 0.9708, 0.2193, 0.9589, 0.2188, 0.7163, 0.2237, 0.7176, 0.2215, 0.722, 0.2165, 0.7194, 0.01892, 0.6201, 0.03592, 0.6153, 0.03971, 0.6142, 0.01514, 0.6212, 0.05899, 0.7337, 0.04714, 0.7347, 0.05297, 0.7055, 0.05804, 0.7083, 0.2587, 0.9389, 0.2745, 0.9316, 0.2795, 0.9371, 0.274, 0.8572, 0.271, 0.8557, 0.2723, 0.8195, 0.2746, 0.8284, 0.08845, 0.9671, 0.09066, 0.9673, 0.08905, 0.971, 0.05127, 0.6976, 0.05926, 0.6985, 0.05968, 0.7036, 0.05509, 0.7018, 0.08502, 0.7602, 0.09601, 0.7593, 0.0949, 0.7809, 0.08282, 0.7905, 0.03639, 0.6152, 0.01844, 0.6203, 0.02743, 0.6177, 0.1928, 0.8787, 0.1922, 0.8948, 0.1758, 0.8941, 0.1786, 0.8757, 0.2057, 0.9248, 0.2057, 0.9137, 0.2246, 0.9138, 0.2202, 0.9248, 0.06374, 0.8716, 0.05498, 0.9121, 0.04814, 0.8758, 0.2426, 0.8187, 0.2486, 0.7886, 0.2553, 0.7893, 0.2522, 0.8192, 0.1331, 0.8725, 0.1332, 0.8937, 0.1308, 0.8879, 0.0435, 0.8783, 0.03158, 0.8832, 0.02845, 0.8606, 0.04153, 0.855, 0.07124, 0.8087, 0.07013, 0.83, 0.06052, 0.844, 0.0556, 0.8147, 0.2024, 0.8489, 0.2205, 0.8573, 0.2047, 0.8733, 0.271, 0.8557, 0.274, 0.8572, 0.2722, 0.8804, 0.2688, 0.8789, 0.06813, 0.7547, 0.06955, 0.7791, 0.05835, 0.7749, 0.05861, 0.7542, 0.03594, 0.6146, 0.01761, 0.6214, 0.02674, 0.618, 0.1028, 0.9426, 0.07812, 0.9468, 0.09757, 0.934, 0.03226, 0.9048, 0.02957, 0.8833, 0.03158, 0.8832, 0.03435, 0.9016, 0.03016, 0.9079, 0.03354, 0.9364, 0.02963, 0.9442, 0.02597, 0.9142, 0.2486, 0.7709, 0.2564, 0.7742, 0.2553, 0.7893, 0.2486, 0.7886, 0.0949, 0.7809, 0.09418, 0.8022, 0.08406, 0.8022, 0.08282, 0.7905, 0.1246, 0.9407, 0.1187, 0.9287, 0.1228, 0.9064, 0.1305, 0.9121, 0.09427, 0.8435, 0.07013, 0.83, 0.08099, 0.8302, 0.04908, 0.7822, 0.05835, 0.7749, 0.05809, 0.794, 0.04855, 0.7949, 0.2475, 0.6958, 0.2491, 0.6942, 0.2521, 0.697, 0.2493, 0.7004, 0.108, 0.7612, 0.1099, 0.7916, 0.0949, 0.7809, 0.09601, 0.7593, 0.2602, 0.8923, 0.2599, 0.9013, 0.2576, 0.8923, 0.1786, 0.8757, 0.1759, 0.8729, 0.1814, 0.8394, 0.1827, 0.8435, 0.03554, 0.6147, 0.04012, 0.6131, 0.01484, 0.6224, 0.01871, 0.6209, 0.04733, 0.8919, 0.04747, 0.8892, 0.04814, 0.8758, 0.05498, 0.9121, 0.2568, 0.6963, 0.2595, 0.6984, 0.2562, 0.7055, 0.2541, 0.7013, 0.09427, 0.8435, 0.09077, 0.8734, 0.06374, 0.8716, 0.06052, 0.844, 0.2771, 0.8346, 0.2765, 0.8501, 0.279, 0.8527, 0.2774, 0.8379, 0.1922, 0.8948, 0.1928, 0.8787, 0.1976, 0.8768, 0.1969, 0.8907, 0.08535, 0.7172, 0.09836, 0.7174, 0.09745, 0.7221, 0.08754, 0.7216, 0.2559, 0.6942, 0.2521, 0.697, 0.2522, 0.6944, 0.2521, 0.7051, 0.2493, 0.7004, 0.2521, 0.697, 0.2521, 0.697, 0.2491, 0.6942, 0.2522, 0.6944, 0.2488, 0.7414, 0.2549, 0.7419, 0.2564, 0.7742, 0.2486, 0.7709, 0.02878, 0.6173, 0.01514, 0.6212, 0.03971, 0.6142, 0.0922, 0.9479, 0.07812, 0.9468, 0.1028, 0.9426, 0.2065, 0.9406, 0.1957, 0.9363, 0.1966, 0.9313, 0.06898, 0.6971, 0.0662, 0.7007, 0.05968, 0.7036, 0.05926, 0.6985, 0.2164, 0.715, 0.2114, 0.7169, 0.2114, 0.7154, 0.1331, 0.8725, 0.115, 0.8711, 0.1176, 0.8371, 0.1276, 0.839, 0.09264, 0.9685, 0.08765, 0.9708, 0.08883, 0.967, 0.1066, 0.8485, 0.1043, 0.8729, 0.09077, 0.8734, 0.09427, 0.8435, 0.2246, 0.9138, 0.2211, 0.8922, 0.2303, 0.8923, 0.1991, 0.7759, 0.2047, 0.7766, 0.2062, 0.7919, 0.202, 0.7906, 0.02957, 0.8833, 0.02643, 0.8612, 0.02845, 0.8606, 0.03158, 0.8832, 0.04012, 0.6131, 0.02685, 0.6179, 0.01484, 0.6224, 0.2696, 0.9187, 0.286, 0.915, 0.2795, 0.9371, 0.2745, 0.9316, 0.05498, 0.9376, 0.05648, 0.9348, 0.07812, 0.9468, 0.07433, 0.9472, 0.1923, 0.9021, 0.1958, 0.919, 0.1787, 0.9088, 0.2265, 0.8166, 0.2231, 0.8228, 0.21, 0.793, 0.2213, 0.7904, 0.1068, 0.8194, 0.1066, 0.8485, 0.09427, 0.8435, 0.09422, 0.8155, 0.2098, 0.8265, 0.2022, 0.8259, 0.202, 0.7906, 0.2062, 0.7919, 0.993, 0.9074, 0.9934, 0.9073, 0.9953, 0.9101, 0.9949, 0.9104, 0.05809, 0.794, 0.05835, 0.7749, 0.06955, 0.7791, 0.07073, 0.7929, 0.2486, 0.7709, 0.2486, 0.7886, 0.2389, 0.7879, 0.2367, 0.7741, 0.1308, 0.8879, 0.1332, 0.8937, 0.1305, 0.9121, 0.1228, 0.9064, 0.08739, 0.9622, 0.08472, 0.9586, 0.08512, 0.9579, 0.08848, 0.9603, 0.1028, 0.9426, 0.09757, 0.934, 0.1246, 0.9407, 0.2265, 0.8491, 0.246, 0.8579, 0.2205, 0.8573, 0.1016, 0.9096, 0.1043, 0.8729, 0.1048, 0.8911, 0.21, 0.793, 0.2231, 0.8228, 0.2183, 0.8272, 0.2648, 0.8495, 0.2609, 0.8762, 0.246, 0.8579, 0.07812, 0.9857, 0.07812, 0.9896, 0.07772, 0.9896, 0.06567, 0.9862, 0.06525, 0.9839, 0.2114, 0.7154, 0.2114, 0.7169, 0.2063, 0.715, 0.9925, 0.8957, 0.9929, 0.8957, 0.9929, 0.9035, 0.9915, 0.9036, 0.2774, 0.8379, 0.2777, 0.8257, 0.2774, 0.8239, 0.2771, 0.8346, 0.2387, 0.8131, 0.2389, 0.8304, 0.2367, 0.8091, 0.2648, 0.8495, 0.246, 0.8579, 0.2411, 0.8488, 0.2525, 0.8491, 0.2411, 0.8488, 0.246, 0.8579, 0.2265, 0.8491, 0.2114, 0.7214, 0.2165, 0.7194, 0.2215, 0.722, 0.04153, 0.855, 0.02845, 0.8606, 0.03173, 0.8248, 0.04056, 0.8189, 0.2603, 0.9167, 0.2594, 0.9198, 0.2599, 0.9013, 0.1308, 0.8879, 0.114, 0.8848, 0.115, 0.8711, 0.1331, 0.8725, 0.02643, 0.8612, 0.03037, 0.8244, 0.03173, 0.8248, 0.02845, 0.8606, 0.2794, 0.8217, 0.2865, 0.8238, 0.2823, 0.8326, 0.2784, 0.8305, 0.2488, 0.7414, 0.2486, 0.7709, 0.2367, 0.7741, 0.2384, 0.7419, 0.07055, 0.9507, 0.06298, 0.9482, 0.07055, 0.9475, 0.07433, 0.9472, 0.2521, 0.7051, 0.2541, 0.7013, 0.2562, 0.7055, 0.2176, 0.9646, 0.2216, 0.9624, 0.2218, 0.9708, 0.2145, 0.9708, 0.2389, 0.8304, 0.2387, 0.8131, 0.2426, 0.8187, 0.2411, 0.8488, 0.2767, 0.8321, 0.288, 0.8319, 0.2874, 0.8497, 0.2787, 0.8481, 0.2921, 0.8641, 0.2887, 0.8845, 0.2779, 0.8821, 0.2809, 0.8589, 0.1996, 0.743, 0.2049, 0.7138, 0.2101, 0.7139, 0.2081, 0.7483, 0.9958, 0.9053, 0.9958, 0.9053, 0.9958, 0.9113, 0.9958, 0.9113, 0.2462, 0.9467, 0.2302, 0.9428, 0.2391, 0.935, 0.1099, 0.7916, 0.1071, 0.8024, 0.09418, 0.8022, 0.0949, 0.7809, 0.07013, 0.83, 0.09427, 0.8435, 0.06052, 0.844, 0.09077, 0.8734, 0.1016, 0.9096, 0.09278, 0.9132, 0.2265, 0.8491, 0.2205, 0.8573, 0.2024, 0.8489, 0.2132, 0.849, 0.2863, 0.8525, 0.2874, 0.8489, 0.288, 0.831, 0.2878, 0.8359, 0.219, 0.9483, 0.2301, 0.9428, 0.2304, 0.9488, 0.209, 0.7771, 0.2225, 0.7748, 0.2213, 0.7904, 0.21, 0.793, 0.07812, 0.9468, 0.05648, 0.9348, 0.09757, 0.934, 0.286, 0.915, 0.2696, 0.9187, 0.2749, 0.9027, 0.2719, 0.9021, 0.269, 0.9014, 0.2722, 0.8804, 0.275, 0.8812, 0.04745, 0.9124, 0.03435, 0.9016, 0.0457, 0.8996, 0.07812, 0.978, 0.07812, 0.9703, 0.08822, 0.9704, 0.0888, 0.9778, 0.1928, 0.8787, 0.1912, 0.8438, 0.1941, 0.8408, 0.1976, 0.8768, 0.0435, 0.8783, 0.03435, 0.9016, 0.03158, 0.8832, 0.2887, 0.8845, 0.286, 0.915, 0.2749, 0.9027, 0.2779, 0.8821, 0.2865, 0.8238, 0.2921, 0.8641, 0.2809, 0.8589, 0.2823, 0.8326, 0.08253, 0.8101, 0.08406, 0.8022, 0.09418, 0.8022, 0.09422, 0.8155, 0.1091, 0.7168, 0.106, 0.7208, 0.09745, 0.7221, 0.09836, 0.7174, 0.1228, 0.9064, 0.114, 0.8848, 0.1308, 0.8879, 0.0608, 0.9136, 0.06374, 0.8716, 0.09077, 0.8734, 0.09278, 0.9132, 0.05347, 0.9404, 0.05045, 0.946, 0.02963, 0.9442, 0.03354, 0.9364, 0.1758, 0.8941, 0.1759, 0.8729, 0.1786, 0.8757, 0.1922, 0.8948, 0.1923, 0.9021, 0.1787, 0.9088, 0.1758, 0.8941, 0.2863, 0.8525, 0.2878, 0.8359, 0.2774, 0.8379, 0.279, 0.8527, 0.228, 0.8306, 0.2389, 0.8304, 0.2411, 0.8488, 0.2265, 0.8491, 0.2218, 0.9708, 0.2304, 0.9836, 0.218, 0.9856, 0.2131, 0.9708, 0.2151, 0.8917, 0.206, 0.9207, 0.2028, 0.9139, 0.2042, 0.8915, 0.03745, 0.9286, 0.04745, 0.9124, 0.05648, 0.9348, 0.1969, 0.8907, 0.1985, 0.9023, 0.1923, 0.9021, 0.1922, 0.8948, 0.2627, 0.9132, 0.2594, 0.9198, 0.2603, 0.9167, 0.1957, 0.9363, 0.1787, 0.9088, 0.1958, 0.919, 0.1966, 0.9313, 0.267, 0.9143, 0.2643, 0.9099, 0.269, 0.9014, 0.2719, 0.9021, 0.1187, 0.9287, 0.1246, 0.9407, 0.09757, 0.934, 0.1187, 0.9287, 0.1101, 0.9022, 0.1228, 0.9064, 0.114, 0.8848, 0.1228, 0.9064, 0.1101, 0.9022, 0.06052, 0.844, 0.06374, 0.8716, 0.04814, 0.8758, 0.04418, 0.8491, 0.1062, 0.9135, 0.1187, 0.9287, 0.09757, 0.934, 0.206, 0.9207, 0.2009, 0.9116, 0.2028, 0.9139, 0.1187, 0.9287, 0.1062, 0.9135, 0.1101, 0.9022, 0.08905, 0.9698, 0.0925, 0.9674, 0.09192, 0.9708, 0.2096, 0.7538, 0.2203, 0.7517, 0.2225, 0.7748, 0.209, 0.7771, 0.07812, 0.9619, 0.08606, 0.962, 0.08822, 0.9704, 0.07812, 0.9703, 0.2304, 0.9708, 0.2304, 0.9836, 0.2218, 0.9708, 0.07812, 0.9619, 0.0698, 0.962, 0.07812, 0.9532, 0.0698, 0.962, 0.06782, 0.9711, 0.06568, 0.962, 0.269, 0.9014, 0.2664, 0.9002, 0.2688, 0.8789, 0.2722, 0.8804, 0.05835, 0.7749, 0.04908, 0.7822, 0.05014, 0.755, 0.05861, 0.7542, 0.09974, 0.7327, 0.09884, 0.7326, 0.0973, 0.7326, 0.09725, 0.7326, 0.09739, 0.733, 0.09508, 0.7327, 0.09593, 0.7327, 0.09655, 0.7326, 0.09739, 0.7326, 0.09739, 0.733, 0.09739, 0.7326, 0.09884, 0.7326, 0.09974, 0.7327, 0.0973, 0.7326, 0.09593, 0.7327, 0.09508, 0.7327, 0.09725, 0.7326, 0.06525, 0.7039, 0.07249, 0.7342, 0.05899, 0.7337, 0.05804, 0.7083, 0.2511, 0.705, 0.257, 0.7055, 0.2637, 0.7347, 0.2492, 0.7368, 0.2511, 0.705, 0.2492, 0.7368, 0.2344, 0.7342, 0.2428, 0.7039, 0.09426, 0.7317, 0.09671, 0.7315, 0.09679, 0.7316, 0.0953, 0.7317, 0.09935, 0.7319, 0.09842, 0.7319, 0.09679, 0.7316, 0.09671, 0.7315, 0.1991, 0.7759, 0.201, 0.7526, 0.2048, 0.7532, 0.2047, 0.7766, 0.09744, 0.7327, 0.09426, 0.7317, 0.0953, 0.7317, 0.09726, 0.732, 0.09842, 0.7319, 0.09935, 0.7319, 0.09744, 0.7327, 0.09726, 0.732, 0.09791, 0.7319, 0.09025, 0.7315, 0.09725, 0.7319, 0.09579, 0.7546, 0.08307, 0.7555, 0.1033, 0.7309, 0.1095, 0.757, 0.09579, 0.7546, 0.09725, 0.7319, 0.2101, 0.7139, 0.2162, 0.7145, 0.2224, 0.7413, 0.2081, 0.7483, 0.2057, 0.9137, 0.2128, 0.8922, 0.2211, 0.8922, 0.2246, 0.9138, 0.2556, 0.8777, 0.2547, 0.8777, 0.2551, 0.8685, 0.2276, 0.89, 0.2158, 0.8899, 0.2104, 0.8581, 0.2359, 0.8568, 0.9969, 0.8931, 0.9976, 0.8958, 0.9966, 0.8958, 0.9955, 0.8911, 0.9955, 0.8911, 0.9966, 0.8958, 0.9929, 0.8957, 0.9925, 0.8957, 0.2205, 0.8555, 0.2151, 0.8972, 0.2042, 0.897, 0.2047, 0.8733, 0.2151, 0.8972, 0.2217, 0.8551, 0.2259, 0.8974, 0.03037, 0.8244, 0.02902, 0.8239, 0.02631, 0.8231, 0.03344, 0.821, 0.09278, 0.9132, 0.1016, 0.9096, 0.09757, 0.934, 0.04745, 0.9124, 0.05498, 0.9121, 0.05648, 0.9348, 0.05648, 0.9348, 0.0608, 0.9136, 0.09278, 0.9132, 0.09757, 0.934, 0.0608, 0.9136, 0.05648, 0.9348, 0.05498, 0.9121, 0.1062, 0.9135, 0.1016, 0.9096, 0.1048, 0.8911, 0.0608, 0.9136, 0.05498, 0.9121, 0.06374, 0.8716, 0.1043, 0.8729, 0.1016, 0.9096, 0.09077, 0.8734, 0.1071, 0.8024, 0.1068, 0.8194, 0.09422, 0.8155, 0.09418, 0.8022, 0.2132, 0.849, 0.2024, 0.8489, 0.2022, 0.8259, 0.2098, 0.8265, 0.08099, 0.8302, 0.08253, 0.8101, 0.09422, 0.8155, 0.09427, 0.8435, 0.06052, 0.844, 0.04418, 0.8491, 0.04432, 0.8193, 0.0556, 0.8147, 0.2411, 0.8488, 0.2426, 0.8187, 0.2522, 0.8192, 0.2525, 0.8491, 0.07073, 0.7929, 0.07124, 0.8087, 0.0556, 0.8147, 0.05809, 0.794, 0.2486, 0.7886, 0.2387, 0.8131, 0.2367, 0.8091, 0.2389, 0.7879, 0.2387, 0.8131, 0.2486, 0.7886, 0.2426, 0.8187, 0.2183, 0.8272, 0.2231, 0.8228, 0.228, 0.8306, 0.2265, 0.8491, 0.228, 0.8306, 0.2231, 0.8228, 0.2265, 0.8166, 0.2265, 0.8491, 0.2132, 0.849, 0.2098, 0.8265, 0.2183, 0.8272, 0.2183, 0.8272, 0.2098, 0.8265, 0.2062, 0.7919, 0.21, 0.793, 0.2047, 0.7766, 0.2048, 0.7532, 0.2096, 0.7538, 0.209, 0.7771, 0.2047, 0.7766, 0.209, 0.7771, 0.21, 0.793, 0.2062, 0.7919, 0.2564, 0.7742, 0.2609, 0.7772, 0.2612, 0.7899, 0.2553, 0.7893, 0.2549, 0.7419, 0.2593, 0.7422, 0.2609, 0.7772, 0.2564, 0.7742, 0.2522, 0.8192, 0.2553, 0.7893, 0.2612, 0.7899, 0.2602, 0.8197, 0.2525, 0.8491, 0.2522, 0.8192, 0.2602, 0.8197, 0.2648, 0.8495, 0.0457, 0.8996, 0.03435, 0.9016, 0.0435, 0.8783, 0.03435, 0.9016, 0.04745, 0.9124, 0.03745, 0.9286, 0.04733, 0.8919, 0.05498, 0.9121, 0.04745, 0.9124, 0.09757, 0.934, 0.1016, 0.9096, 0.1062, 0.9135, 0.259, 0.9316, 0.2745, 0.9316, 0.2587, 0.9389, 0.2696, 0.9187, 0.2745, 0.9316, 0.2654, 0.9191, 0.2058, 0.9344, 0.2065, 0.9406, 0.1966, 0.9312, 0.2767, 0.8312, 0.2788, 0.8472, 0.2765, 0.8501, 0.2771, 0.8346, 0.199, 0.9025, 0.2028, 0.9139, 0.2009, 0.9116, 0.1985, 0.9023, 0.1951, 0.8852, 0.199, 0.9025, 0.1985, 0.9023, 0.1969, 0.8907, 0.1114, 0.8764, 0.1149, 0.8404, 0.1176, 0.8371, 0.115, 0.8711, 0.1121, 0.8903, 0.1114, 0.8764, 0.115, 0.8711, 0.114, 0.8848, 0.2643, 0.9099, 0.2616, 0.9127, 0.2664, 0.9002, 0.269, 0.9014, 0.2775, 0.858, 0.2809, 0.8589, 0.2779, 0.8821, 0.275, 0.8812, 0.2775, 0.858, 0.274, 0.8572, 0.2746, 0.8284, 0.2784, 0.8305, 0.267, 0.9143, 0.264, 0.9162, 0.2627, 0.9132, 0.2643, 0.9099, 0.1958, 0.919, 0.2009, 0.9116, 0.206, 0.9207, 0.2065, 0.9406, 0.2058, 0.9344, 0.2245, 0.9349, 0.2177, 0.9422, 0.9915, 0.9036, 0.9929, 0.9035, 0.9934, 0.9073, 0.993, 0.9074, 0.2315, 0.9249, 0.2247, 0.9309, 0.2246, 0.9138, 0.2246, 0.9138, 0.2247, 0.9309, 0.2202, 0.9248, 0.2245, 0.9349, 0.2302, 0.9428, 0.2191, 0.9483, 0.2304, 0.9488, 0.2301, 0.9428, 0.246, 0.9467, 0.2304, 0.9539, 0.2304, 0.959, 0.2193, 0.9589, 0.2191, 0.9536, 0.2594, 0.9198, 0.2745, 0.9316, 0.259, 0.9316, 0.206, 0.9207, 0.2058, 0.9344, 0.1966, 0.9312, 0.1958, 0.919, 0.2771, 0.8222, 0.2774, 0.8239, 0.2777, 0.8257, 0.2878, 0.8246, 0.288, 0.8221, 0.2771, 0.8346, 0.2774, 0.8239, 0.2771, 0.8222, 0.2767, 0.8312, 0.288, 0.8319, 0.2879, 0.823, 0.2878, 0.8255, 0.2878, 0.8368, 0.2878, 0.8359, 0.2878, 0.8246, 0.2777, 0.8257, 0.2774, 0.8379, 0.2767, 0.8321, 0.277, 0.8231, 0.2879, 0.823, 0.288, 0.8319, 0.2043, 0.7161, 0.2072, 0.719, 0.203, 0.7212, 0.1999, 0.7172, 0.2072, 0.719, 0.2114, 0.7214, 0.203, 0.7212, 0.244, 0.6975, 0.2475, 0.6958, 0.2493, 0.7004, 0.2465, 0.7038, 0.03594, 0.6146, 0.03554, 0.6147, 0.01871, 0.6209, 0.01761, 0.6214, 0.2559, 0.6942, 0.2568, 0.6963, 0.2541, 0.7013, 0.2521, 0.697, 0.2164, 0.715, 0.2188, 0.7163, 0.2165, 0.7194, 0.2114, 0.7169, 0.01844, 0.6203, 0.03639, 0.6152, 0.03592, 0.6153, 0.01892, 0.6201, 0.2063, 0.715, 0.2114, 0.7169, 0.2072, 0.719, 0.2043, 0.7161, 0.2114, 0.7169, 0.2165, 0.7194, 0.2114, 0.7214, 0.2114, 0.7169, 0.2114, 0.7214, 0.2072, 0.719, 0.2465, 0.7038, 0.2493, 0.7004, 0.2521, 0.7051, 0.2521, 0.697, 0.2541, 0.7013, 0.2521, 0.7051, 0.05065, 0.6902, 0.05899, 0.6902, 0.05926, 0.6985, 0.05127, 0.6976, 0.2475, 0.6859, 0.2473, 0.6859, 0.2491, 0.6942, 0.2475, 0.6958, 0.2577, 0.6859, 0.26, 0.6859, 0.2595, 0.6984, 0.2568, 0.6963, 0.0682, 0.6902, 0.06898, 0.6971, 0.05926, 0.6985, 0.05899, 0.6902, 0.2447, 0.6859, 0.2475, 0.6859, 0.2475, 0.6958, 0.244, 0.6975, 0.2584, 0.6859, 0.2577, 0.6859, 0.2568, 0.6963, 0.2559, 0.6942, 0.2201, 0.7089, 0.2241, 0.7089, 0.2237, 0.7176, 0.2188, 0.7163, 0.08496, 0.7085, 0.09914, 0.7085, 0.09836, 0.7174, 0.08535, 0.7172, 0.1105, 0.7085, 0.1091, 0.7168, 0.09836, 0.7174, 0.09914, 0.7085, 0.2024, 0.7089, 0.2043, 0.7161, 0.1999, 0.7172, 0.1985, 0.7089, 0.2206, 0.7089, 0.2201, 0.7089, 0.2188, 0.7163, 0.2164, 0.715, 0.202, 0.7089, 0.2063, 0.715, 0.2043, 0.7161, 0.2024, 0.7089, 0.2522, 0.6944, 0.2491, 0.6942, 0.2473, 0.6859, 0.2528, 0.6859, 0.2584, 0.6859, 0.2559, 0.6942, 0.2522, 0.6944, 0.2528, 0.6859, 0.2113, 0.7089, 0.2114, 0.7154, 0.2063, 0.715, 0.202, 0.7089, 0.2206, 0.7089, 0.2164, 0.715, 0.2114, 0.7154, 0.2113, 0.7089, 0.3961, 0.962, 0.4058, 0.962, 0.4058, 0.9762, 0.3961, 0.9762, 0.2599, 0.8444, 0.2594, 0.843, 0.2646, 0.843, 0.2646, 0.8462, 0.07812, 0.9857, 0.06525, 0.9839, 0.06782, 0.9776, 0.07812, 0.978, 0.09172, 0.9674, 0.09204, 0.9638, 0.09253, 0.9638, 0.09305, 0.9674, 0.06525, 0.9839, 0.06567, 0.9862, 0.06269, 0.9839, 0.07812, 0.9857, 0.07812, 0.978, 0.0888, 0.9778, 0.09084, 0.9853, 0.3961, 0.9762, 0.3961, 0.9762, 0.3961, 0.962, 0.3961, 0.962, 0.23, 0.9899, 0.218, 0.9856, 0.2304, 0.9836, 0.2304, 0.9896, 0.06782, 0.9776, 0.06427, 0.9712, 0.06782, 0.9711, 0.2234, 0.8717, 0.232, 0.8759, 0.232, 0.8717, 0.05573, 0.9685, 0.05573, 0.9635, 0.06068, 0.9635, 0.06168, 0.9685, 0.07812, 0.978, 0.06782, 0.9776, 0.06782, 0.9711, 0.07812, 0.9703, 0.07812, 0.9532, 0.08606, 0.962, 0.07812, 0.9619, 0.222, 0.9516, 0.2218, 0.957, 0.2204, 0.9564, 0.2309, 0.99, 0.2309, 0.9838, 0.2424, 0.9842, 0.2433, 0.9866, 0.227, 0.8821, 0.227, 0.8821, 0.227, 0.8861, 0.227, 0.8861, 0.07812, 0.9703, 0.06782, 0.9711, 0.0698, 0.962, 0.07812, 0.9619, 0.08106, 0.9547, 0.08474, 0.9536, 0.0841, 0.9549, 0.2599, 0.8444, 0.2599, 0.8444, 0.2594, 0.843, 0.2594, 0.843, 0.9953, 0.8708, 0.9953, 0.8708, 0.9952, 0.8854, 0.9952, 0.8854, 0.06298, 0.9482, 0.06549, 0.9533, 0.06264, 0.9534, 0.06249, 0.953, 0.05941, 0.9712, 0.05941, 0.9712, 0.06156, 0.962, 0.06156, 0.962, 0.08929, 0.9723, 0.08819, 0.9683, 0.09197, 0.9643, 0.06525, 0.9839, 0.06427, 0.9712, 0.06782, 0.9776, 0.08035, 0.9483, 0.08682, 0.9489, 0.08035, 0.9513, 0.06156, 0.962, 0.06568, 0.962, 0.06427, 0.9712, 0.05941, 0.9712, 0.06568, 0.962, 0.06782, 0.9711, 0.06427, 0.9712, 0.07812, 0.9532, 0.06549, 0.9533, 0.06298, 0.9482, 0.07055, 0.9507, 0.09047, 0.9675, 0.0918, 0.9675, 0.08926, 0.9708, 0.2446, 0.9503, 0.2462, 0.9411, 0.2466, 0.9485, 0.2462, 0.9494, 0.227, 0.8861, 0.227, 0.8861, 0.227, 0.8823, 0.227, 0.8823, 0.06549, 0.9533, 0.0698, 0.962, 0.06568, 0.962, 0.06156, 0.962, 0.0624, 0.9538, 0.06264, 0.9534, 0.2445, 0.951, 0.2431, 0.9595, 0.2309, 0.959, 0.231, 0.9542, 0.227, 0.8821, 0.227, 0.8861, 0.227, 0.8861, 0.227, 0.8823, 0.07812, 0.9896, 0.07812, 0.9857, 0.09084, 0.9853, 0.07855, 0.9896, 0.06567, 0.9862, 0.06567, 0.9862, 0.06269, 0.9839, 0.06269, 0.9839, 0.2475, 0.9624, 0.2431, 0.9595, 0.2445, 0.951, 0.2467, 0.9498, 0.2343, 0.9806, 0.2424, 0.9842, 0.2309, 0.9837, 0.2343, 0.9795, 0.227, 0.8861, 0.227, 0.8861, 0.227, 0.8861, 0.227, 0.8861, 0.227, 0.8823, 0.227, 0.8823, 0.227, 0.8821, 0.227, 0.8821, 0.2643, 0.9099, 0.2607, 0.9154, 0.2616, 0.9127, 0.2402, 0.892, 0.2538, 0.8922, 0.2594, 0.9198, 0.2402, 0.9206, 0.2424, 0.9344, 0.259, 0.9316, 0.2587, 0.9389, 0.2492, 0.9448, 0.2402, 0.9206, 0.2594, 0.9198, 0.259, 0.9316, 0.2424, 0.9344, 0.2745, 0.9316, 0.2594, 0.9198, 0.2654, 0.9191, 0.2599, 0.9013, 0.2594, 0.9198, 0.2538, 0.8922, 0.2576, 0.8923, 0.2654, 0.9191, 0.2594, 0.9198, 0.2627, 0.9132, 0.264, 0.9162, 0.2607, 0.9154, 0.2603, 0.9167, 0.2599, 0.9013, 0.2602, 0.8923, 0.2627, 0.9132, 0.2603, 0.9167, 0.2607, 0.9154, 0.2643, 0.9099, 0.2616, 0.9127, 0.2607, 0.9154, 0.2602, 0.8923, 0.2617, 0.8923, 0.2246, 0.9138, 0.2308, 0.9136, 0.2336, 0.9244, 0.2315, 0.9249, 0.2448, 0.8558, 0.2466, 0.8784, 0.2399, 0.8794, 0.239, 0.8794, 0.2303, 0.8923, 0.2319, 0.8923, 0.2308, 0.9136, 0.2246, 0.9138, 0.2391, 0.935, 0.2407, 0.9347, 0.2477, 0.9458, 0.2462, 0.9467, 0.9987, 0.8958, 0.9983, 0.8958, 0.9983, 0.895, 0.9987, 0.895, 0.2551, 0.8685, 0.2547, 0.8777, 0.2507, 0.8781, 0.2466, 0.8784, 0.2448, 0.8558, 0.05498, 0.9376, 0.05347, 0.9404, 0.03354, 0.9364, 0.0355, 0.9325, 0.02037, 0.8632, 0.02631, 0.8231, 0.02902, 0.8239, 0.02441, 0.8619, 0.02353, 0.8837, 0.02037, 0.8632, 0.02441, 0.8619, 0.02756, 0.8835, 0.03226, 0.9048, 0.0355, 0.9325, 0.03354, 0.9364, 0.03016, 0.9079, 0.02597, 0.9142, 0.02353, 0.8837, 0.02756, 0.8835, 0.03016, 0.9079, 0.05347, 0.9404, 0.06298, 0.9482, 0.06146, 0.9479, 0.05045, 0.946, 0.05347, 0.9404, 0.06146, 0.9479, 0.05993, 0.9476, 0.07055, 0.9475, 0.06298, 0.9482, 0.05347, 0.9404, 0.03435, 0.9016, 0.03745, 0.9286, 0.0355, 0.9325, 0.03226, 0.9048, 0.05648, 0.9348, 0.05498, 0.9376, 0.0355, 0.9325, 0.03745, 0.9286, 0.2696, 0.9187, 0.2654, 0.9191, 0.264, 0.9162, 0.267, 0.9143, 0.2809, 0.8589, 0.2775, 0.858, 0.2784, 0.8305, 0.2823, 0.8326, 0.274, 0.8572, 0.2775, 0.858, 0.275, 0.8812, 0.2722, 0.8804, 0.03173, 0.8248, 0.03037, 0.8244, 0.03344, 0.821, 0.04056, 0.8189, 0.2696, 0.9187, 0.267, 0.9143, 0.2719, 0.9021, 0.2749, 0.9027, 0.2749, 0.9027, 0.2719, 0.9021, 0.275, 0.8812, 0.2779, 0.8821, 0.07812, 0.9532, 0.07055, 0.9507, 0.07433, 0.9472, 0.07812, 0.9468, 0.2723, 0.8195, 0.2794, 0.8217, 0.2784, 0.8305, 0.2746, 0.8284, 0.02441, 0.8619, 0.02902, 0.8239, 0.03037, 0.8244, 0.02643, 0.8612, 0.05347, 0.9404, 0.05498, 0.9376, 0.07433, 0.9472, 0.07055, 0.9475, 0.02756, 0.8835, 0.02441, 0.8619, 0.02643, 0.8612, 0.02957, 0.8833, 0.03016, 0.9079, 0.02756, 0.8835, 0.02957, 0.8833, 0.03226, 0.9048, 0.9983, 0.895, 0.9983, 0.8958, 0.9976, 0.8958, 0.9969, 0.8931, 0.234, 0.9502, 0.2338, 0.953, 0.2264, 0.9529, 0.2263, 0.9495, 0.2263, 0.9495, 0.2264, 0.9529, 0.2195, 0.9528, 0.219, 0.95, 0.9958, 0.8807, 0.9958, 0.8807, 0.9958, 0.8925, 0.9958, 0.8925, 0.06156, 0.962, 0.06156, 0.962, 0.0624, 0.9538, 0.0624, 0.9538, 0.06549, 0.9533, 0.07812, 0.9532, 0.0698, 0.962, 0.9948, 0.8691, 0.9948, 0.869, 0.9953, 0.8708, 0.9953, 0.8708, 0.09204, 0.9638, 0.09223, 0.9617, 0.09253, 0.9638, 0.2218, 0.957, 0.2216, 0.9624, 0.2176, 0.9646, 0.2204, 0.9564, 0.0841, 0.9549, 0.08297, 0.9571, 0.08106, 0.9547, 0.08472, 0.9586, 0.08318, 0.9566, 0.08512, 0.9579, 0.2496, 0.9716, 0.2424, 0.9716, 0.2431, 0.9595, 0.2475, 0.9624, 0.9958, 0.8756, 0.9958, 0.8756, 0.9958, 0.8807, 0.9958, 0.8807, 0.387, 0.9762, 0.387, 0.962, 0.3961, 0.962, 0.3961, 0.9762, 0.2154, 0.8717, 0.2144, 0.878, 0.2234, 0.8717, 0.2599, 0.8444, 0.2546, 0.8469, 0.2544, 0.843, 0.2594, 0.843, 0.2507, 0.9842, 0.2507, 0.9779, 0.2507, 0.9643, 0.2574, 0.9643, 0.2574, 0.9842, 0.2546, 0.8469, 0.2526, 0.8469, 0.2526, 0.843, 0.2544, 0.843, 0.387, 0.9762, 0.3837, 0.9762, 0.3837, 0.962, 0.387, 0.962, 0.2433, 0.9866, 0.2424, 0.9842, 0.2458, 0.9842, 0.9958, 0.8925, 0.9958, 0.8925, 0.9958, 0.9053, 0.9958, 0.9053, 0.2431, 0.9595, 0.2424, 0.9716, 0.2309, 0.9708, 0.2309, 0.959, 0.227, 0.8735, 0.227, 0.8735, 0.227, 0.8821, 0.227, 0.8823, 0.227, 0.8751, 0.2154, 0.8717, 0.2124, 0.8717, 0.2124, 0.878, 0.2144, 0.878, 0.2424, 0.9842, 0.2343, 0.9806, 0.2424, 0.9806, 0.2407, 0.9728, 0.2345, 0.9795, 0.2345, 0.9728, 0.2309, 0.9708, 0.2424, 0.9716, 0.2408, 0.9726, 0.2343, 0.9726, 0.2343, 0.9795, 0.2309, 0.9837, 0.3819, 0.9715, 0.3723, 0.9715, 0.3723, 0.9724, 0.382, 0.9724, 0.3773, 0.9653, 0.3723, 0.9653, 0.3723, 0.9715, 0.3819, 0.9715, 0.2408, 0.9726, 0.2424, 0.9716, 0.2424, 0.9726, 0.2345, 0.9804, 0.2345, 0.9795, 0.2407, 0.9728, 0.2422, 0.9728, 0.2422, 0.9804, 0.2601, 0.8428, 0.2518, 0.8428, 0.2518, 0.8449, 0.26, 0.8449, 0.3826, 0.9724, 0.3723, 0.9724, 0.3723, 0.9653, 0.3813, 0.9653, 0.26, 0.8449, 0.2518, 0.8449, 0.2518, 0.8536, 0.2564, 0.8536, 0.2607, 0.8536, 0.2518, 0.8536, 0.2518, 0.8428, 0.2612, 0.8428, 0.07772, 0.9896, 0.0781, 0.9897, 0.07812, 0.9897, 0.07812, 0.9897, 0.2462, 0.9494, 0.2466, 0.9485, 0.2466, 0.9491, 0.2466, 0.9492, 0.9948, 0.8691, 0.9947, 0.8686, 0.9947, 0.8686, 0.9948, 0.869, 0.9958, 0.9113, 0.9958, 0.9118, 0.9958, 0.9118, 0.9958, 0.9113, 0.9958, 0.9053, 0.9958, 0.9055, 0.9958, 0.9118, 0.9958, 0.9113, 0.9958, 0.8925, 0.9958, 0.8926, 0.9958, 0.9053, 0.9958, 0.9053, 0.9958, 0.8807, 0.9958, 0.8807, 0.9958, 0.8925, 0.9958, 0.8925, 0.2309, 0.959, 0.2305, 0.9589, 0.2305, 0.9539, 0.231, 0.9542, 0.231, 0.9542, 0.2309, 0.9538, 0.2446, 0.9503, 0.2445, 0.951, 0.2445, 0.951, 0.2451, 0.95, 0.2465, 0.9492, 0.2467, 0.9498, 0.07772, 0.9896, 0.07772, 0.9896, 0.06567, 0.9862, 0.06567, 0.9862])
_uv.active_render = True
_uv = me_stand1_001.uv_layers.new(name='UVTex')
_uv.uv.foreach_set('vector', [0.0, 0.0, 0.0, 0.0, 0.0, 0.0, 0.0, 0.0, 0.0, 0.0, 0.0, 0.0, 0.0, 0.0, 0.0, 0.0, 0.0, 0.0, 0.0, 0.0, 0.0, 0.0, 0.0, 0.0, 0.0, 0.0, 0.0, 0.0, 0.0, 0.0, 0.0, 0.0, 0.0, 0.0, 0.0, 0.0, 0.0, 0.0, 0.0, 0.0, 0.0, 0.0, 0.0, 0.0, 0.0, 0.0, 0.0, 0.0, 0.0, 0.0, 0.0, 0.0, 0.0, 0.0, 0.0, 0.0, 0.0, 0.0, 0.0, 0.0, 0.0, 0.0, 0.0, 0.0, 0.0, 0.0, 0.0, 0.0, 0.0, 0.0, 0.0, 0.0, 0.0, 0.0, 0.0, 0.0, 0.0, 0.0, 0.0, 0.0, 0.0, 0.0, 0.0, 0.0, 0.0, 0.0, 0.0, 0.0, 0.0, 0.0, 0.0, 0.0, 0.0, 0.0, 0.0, 0.0, 0.0, 0.0, 0.0, 0.0, 0.0, 0.0, 0.0, 0.0, 0.0, 0.0, 0.0, 0.0, 0.0, 0.0, 0.0, 0.0, 0.0, 0.0, 0.0, 0.0, 0.0, 0.0, 0.0, 0.0, 0.0, 0.0, 0.0, 0.0, 0.0, 0.0, 0.0, 0.0, 0.0, 0.0, 0.0, 0.0, 0.0, 0.0, 0.0, 0.0, 0.0, 0.0, 0.0, 0.0, 0.0, 0.0, 0.0, 0.0, 0.0, 0.0, 0.0, 0.0, 0.0, 0.0, 0.0, 0.0, 0.0, 0.0, 0.0, 0.0, 0.0, 0.0, 0.0, 0.0, 0.0, 0.0, 0.0, 0.0, 0.0, 0.0, 0.0, 0.0, 0.0, 0.0, 0.0, 0.0, 0.0, 0.0, 0.0, 0.0, 0.0, 0.0, 0.0, 0.0, 0.0, 0.0, 0.0, 0.0, 0.0, 0.0, 0.0, 0.0, 0.0, 0.0, 0.0, 0.0, 0.0, 0.0, 0.0, 0.0, 0.0, 0.0, 0.0, 0.0, 0.0, 0.0, 0.0, 0.0, 0.0, 0.0, 0.0, 0.0, 0.0, 0.0, 0.0, 0.0, 0.0, 0.0, 0.0, 0.0, 0.0, 0.0, 0.0, 0.0, 0.0, 0.0, 0.0, 0.0, 0.0, 0.0, 0.0, 0.0, 0.0, 0.0, 0.0, 0.0, 0.0, 0.0, 0.0, 0.0, 0.0, 0.0, 0.0, 0.0, 0.0, 0.0, 0.0, 0.0, 0.0, 0.0, 0.0, 0.0, 0.0, 0.0, 0.0, 0.0, 0.0, 0.0, 0.0, 0.0, 0.0, 0.0, 0.0, 0.0, 0.0, 0.0, 0.0, 0.0, 0.0, 0.0, 0.0, 0.0, 0.0, 0.0, 0.0, 0.0, 0.0, 0.0, 0.0, 0.0, 0.0, 0.0, 0.0, 0.0, 0.0, 0.0, 0.0, 0.0, 0.0, 0.0, 0.0, 0.0, 0.0, 0.0, 0.0, 0.0, 0.0, 0.0, 0.0, 0.0, 0.0, 0.0, 0.0, 0.0, 0.0, 0.0, 0.0, 0.0, 0.0, 0.0, 0.0, 0.0, 0.0, 0.0, 0.0, 0.0, 0.0, 0.0, 0.0, 0.0, 0.0, 0.0, 0.0, 0.0, 0.0, 0.0, 0.0, 0.0, 0.0, 0.0, 0.0, 0.0, 0.0, 0.0, 0.0, 0.0, 0.0, 0.0, 0.0, 0.0, 0.0, 0.0, 0.0, 0.0, 0.0, 0.0, 0.0, 0.0, 0.0, 0.0, 0.0, 0.0, 0.0, 0.0, 0.0, 0.0, 0.0, 0.0, 0.0, 0.0, 0.0, 0.0, 0.0, 0.0, 0.0, 0.0, 0.0, 0.0, 0.0, 0.0, 0.0, 0.0, 0.0, 0.0, 0.0, 0.0, 0.0, 0.0, 0.0, 0.0, 0.0, 0.0, 0.0, 0.0, 0.0, 0.0, 0.0, 0.0, 0.0, 0.0, 0.0, 0.0, 0.0, 0.0, 0.0, 0.0, 0.0, 0.0, 0.0, 0.0, 0.0, 0.0, 0.0, 0.0, 0.0, 0.0, 0.0, 0.0, 0.0, 0.0, 0.0, 0.0, 0.0, 0.0, 0.0, 0.0, 0.0, 0.0, 0.0, 0.0, 0.0, 0.0, 0.0, 0.0, 0.0, 0.0, 0.0, 0.0, 0.0, 0.0, 0.0, 0.0, 0.0, 0.0, 0.0, 0.0, 0.0, 0.0, 0.0, 0.0, 0.0, 0.0, 0.0, 0.0, 0.0, 0.0, 0.0, 0.0, 0.0, 0.0, 0.0, 0.0, 0.0, 0.0, 0.0, 0.0, 0.0, 0.0, 0.0, 0.0, 0.0, 0.0, 0.0, 0.0, 0.0, 0.0, 0.0, 0.0, 0.0, 0.0, 0.0, 0.0, 0.0, 0.0, 0.0, 0.0, 0.0, 0.0, 0.0, 0.0, 0.0, 0.0, 0.0, 0.0, 0.0, 0.0, 0.0, 0.0, 0.0, 0.0, 0.0, 0.0, 0.0, 0.0, 0.0, 0.0, 0.0, 0.0, 0.0, 0.0, 0.0, 0.0, 0.0, 0.0, 0.0, 0.0, 0.0, 0.0, 0.0, 0.0, 0.0, 0.0, 0.0, 0.0, 0.0, 0.0, 0.0, 0.0, 0.0, 0.0, 0.0, 0.0, 0.0, 0.0, 0.0, 0.0, 0.0, 0.0, 0.0, 0.0, 0.0, 0.0, 0.0, 0.0, 0.0, 0.0, 0.0, 0.0, 0.0, 0.0, 0.0, 0.0, 0.0, 0.0, 0.0, 0.0, 0.0, 0.0, 0.0, 0.0, 0.0, 0.0, 0.0, 0.0, 0.0, 0.0, 0.0, 0.0, 0.0, 0.0, 0.0, 0.0, 0.0, 0.0, 0.0, 0.0, 0.0, 0.0, 0.0, 0.0, 0.0, 0.0, 0.0, 0.0, 0.0, 0.0, 0.0, 0.0, 0.0, 0.0, 0.0, 0.0, 0.0, 0.0, 0.0, 0.0, 0.0, 0.0, 0.0, 0.0, 0.0, 0.0, 0.0, 0.0, 0.0, 0.0, 0.0, 0.0, 0.0, 0.0, 0.0, 0.0, 0.0, 0.0, 0.0, 0.0, 0.0, 0.0, 0.0, 0.0, 0.0, 0.0, 0.0, 0.0, 0.0, 0.0, 0.0, 0.0, 0.0, 0.0, 0.0, 0.0, 0.0, 0.0, 0.0, 0.0, 0.0, 0.0, 0.0, 0.0, 0.0, 0.0, 0.0, 0.0, 0.0, 0.0, 0.0, 0.0, 0.0, 0.0, 0.0, 0.0, 0.0, 0.0, 0.0, 0.0, 0.0, 0.0, 0.0, 0.0, 0.0, 0.0, 0.0, 0.0, 0.0, 0.0, 0.0, 0.0, 0.0, 0.0, 0.0, 0.0, 0.0, 0.0, 0.0, 0.0, 0.0, 0.0, 0.0, 0.0, 0.0, 0.0, 0.0, 0.0, 0.0, 0.0, 0.0, 0.0, 0.0, 0.0, 0.0, 0.0, 0.0, 0.0, 0.0, 0.0, 0.0, 0.0, 0.0, 0.0, 0.0, 0.0, 0.0, 0.0, 0.0, 0.0, 0.0, 0.0, 0.0, 0.0, 0.0, 0.0, 0.0, 0.0, 0.0, 0.0, 0.0, 0.0, 0.0, 0.0, 0.0, 0.0, 0.0, 0.0, 0.0, 0.0, 0.0, 0.0, 0.0, 0.0, 0.0, 0.0, 0.0, 0.0, 0.0, 0.0, 0.0, 0.0, 0.0, 0.0, 0.0, 0.0, 0.0, 0.0, 0.0, 0.0, 0.0, 0.0, 0.0, 0.0, 0.0, 0.0, 0.0, 0.0, 0.0, 0.0, 0.0, 0.0, 0.0, 0.0, 0.0, 0.0, 0.0, 0.0, 0.0, 0.0, 0.0, 0.0, 0.0, 0.0, 0.0, 0.0, 0.0, 0.0, 0.0, 0.0, 0.0, 0.0, 0.0, 0.0, 0.0, 0.0, 0.0, 0.0, 0.0, 0.0, 0.0, 0.0, 0.0, 0.0, 0.0, 0.0, 0.0, 0.0, 0.0, 0.0, 0.0, 0.0, 0.0, 0.0, 0.0, 0.0, 0.0, 0.0, 0.0, 0.0, 0.0, 0.0, 0.0, 0.0, 0.0, 0.0, 0.0, 0.0, 0.0, 0.0, 0.0, 0.0, 0.0, 0.0, 0.0, 0.0, 0.0, 0.0, 0.0, 0.0, 0.0, 0.0, 0.0, 0.0, 0.0, 0.0, 0.0, 0.0, 0.0, 0.0, 0.0, 0.0, 0.0, 0.0, 0.0, 0.0, 0.0, 0.0, 0.0, 0.0, 0.0, 0.0, 0.0, 0.0, 0.0, 0.0, 0.0, 0.0, 0.0, 0.0, 0.0, 0.0, 0.0, 0.0, 0.0, 0.0, 0.0, 0.0, 0.0, 0.0, 0.0, 0.0, 0.0, 0.0, 0.0, 0.0, 0.0, 0.0, 0.0, 0.0, 0.0, 0.0, 0.0, 0.0, 0.0, 0.0, 0.0, 0.0, 0.0, 0.0, 0.0, 0.0, 0.0, 0.0, 0.0, 0.0, 0.0, 0.0, 0.0, 0.0, 0.0, 0.0, 0.0, 0.0, 0.0, 0.0, 0.0, 0.0, 0.0, 0.0, 0.0, 0.0, 0.0, 0.0, 0.0, 0.0, 0.0, 0.0, 0.0, 0.0, 0.0, 0.0, 0.0, 0.0, 0.0, 0.0, 0.0, 0.0, 0.0, 0.0, 0.0, 0.0, 0.0, 0.0, 0.0, 0.0, 0.0, 0.0, 0.0, 0.0, 0.0, 0.0, 0.0, 0.0, 0.0, 0.0, 0.0, 0.0, 0.0, 0.0, 0.0, 0.0, 0.0, 0.0, 0.0, 0.0, 0.0, 0.0, 0.0, 0.0, 0.0, 0.0, 0.0, 0.0, 0.0, 0.0, 0.0, 0.0, 0.0, 0.0, 0.0, 0.0, 0.0, 0.0, 0.0, 0.0, 0.0, 0.0, 0.0, 0.0, 0.0, 0.0, 0.0, 0.0, 0.0, 0.0, 0.0, 0.0, 0.0, 0.0, 0.0, 0.0, 0.0, 0.0, 0.0, 0.0, 0.0, 0.0, 0.0, 0.0, 0.0, 0.0, 0.0, 0.0, 0.0, 0.0, 0.0, 0.0, 0.0, 0.0, 0.0, 0.0, 0.0, 0.0, 0.0, 0.0, 0.0, 0.0, 0.0, 0.0, 0.0, 0.0, 0.0, 0.0, 0.0, 0.0, 0.0, 0.0, 0.0, 0.0, 0.0, 0.0, 0.0, 0.0, 0.0, 0.0, 0.0, 0.0, 0.0, 0.0, 0.0, 0.0, 0.0, 0.0, 0.0, 0.0, 0.0, 0.0, 0.0, 0.0, 0.0, 0.0, 0.0, 0.0, 0.0, 0.0, 0.0, 0.0, 0.0, 0.0, 0.0, 0.0, 0.0, 0.0, 0.0, 0.0, 0.0, 0.0, 0.0, 0.0, 0.0, 0.0, 0.0, 0.0, 0.0, 0.0, 0.0, 0.0, 0.0, 0.0, 0.0, 0.0, 0.0, 0.0, 0.0, 0.0, 0.0, 0.0, 0.0, 0.0, 0.0, 0.0, 0.0, 0.0, 0.0, 0.0, 0.0, 0.0, 0.4125, 0.4034, 0.3964, 0.5136, 0.45, 0.5241, 0.4447, 0.4034, 0.3759, 0.5895, 0.3563, 0.602, 0.3588, 0.6238, 0.3856, 0.5871, 0.7821, 0.3435, 0.8208, 0.3713, 0.8311, 0.288, 0.7898, 0.288, 0.2431, 0.6414, 0.2402, 0.68, 0.2627, 0.695, 0.2758, 0.6961, 0.3266, 0.07672, 0.3105, 0.0859, 0.3158, 0.1148, 0.3346, 0.1016, 0.6427, 0.07103, 0.5705, 0.06851, 0.5627, 0.07103, 0.6556, 0.07608, 0.8079, 0.1707, 0.8389, 0.1669, 0.8363, 0.1366, 0.8105, 0.1467, 0.128, 0.6868, 0.07967, 0.6343, 0.05283, 0.6658, 0.1099, 0.4664, 0.1172, 0.4664, 0.07967, 0.3457, 0.06702, 0.3407, 0.7136, 0.7383, 0.6909, 0.7287, 0.7059, 0.7566, 0.8492, 0.1038, 0.8131, 0.1089, 0.8105, 0.1467, 0.8363, 0.1366, 0.6582, 0.1846, 0.6169, 0.1846, 0.6247, 0.2275, 0.6711, 0.2376, 0.0, 0.0, 1.0, 1.0, 1.0, 0.0, 0.3964, 0.5136, 0.3964, 0.5451, 0.4447, 0.5661, 0.45, 0.5241, 0.3266, 0.6579, 0.3212, 0.6081, 0.2461, 0.6028, 0.2675, 0.6501, 0.7382, 0.5151, 0.7977, 0.5617, 0.8053, 0.5202, 0.1763, 0.3273, 0.1709, 0.2565, 0.1455, 0.2675, 0.1529, 0.3473, 0.0, 0.0, 1.0, 1.0, 1.0, 0.0, 0.8363, 0.505, 0.8827, 0.5303, 0.8931, 0.4899, 0.8363, 0.4697, 0.7305, 0.336, 0.7124, 0.399, 0.7744, 0.399, 0.7821, 0.3435, 0.3695, 0.4559, 0.3212, 0.4454, 0.3641, 0.5294, 0.1172, 0.4664, 0.1099, 0.4664, 0.1094, 0.5044, 0.1172, 0.5031, 0.7615, 0.1846, 0.7486, 0.2376, 0.8002, 0.2426, 0.8053, 0.1947, 0.1655, 0.05179, 0.1119, 0.05704, 0.1387, 0.05704, 0.6298, 0.7018, 0.7227, 0.7069, 0.6402, 0.6766, 0.8853, 0.5845, 0.8892, 0.5303, 0.8827, 0.5303, 0.8776, 0.5858, 0.8931, 0.5832, 0.875, 0.6589, 0.8982, 0.6615, 0.9086, 0.5807, 0.1602, 0.2092, 0.1315, 0.2288, 0.1455, 0.2675, 0.1709, 0.2565, 0.6247, 0.2275, 0.635, 0.288, 0.6711, 0.2729, 0.6711, 0.2376, 0.5627, 0.7069, 0.5731, 0.6665, 0.5421, 0.606, 0.5318, 0.616, 0.3212, 0.3877, 0.2461, 0.3929, 0.2729, 0.3929, 0.8466, 0.2577, 0.8002, 0.2426, 0.7898, 0.288, 0.8311, 0.288, 0.1709, 0.07803, 0.1548, 0.07278, 0.1441, 0.09377, 0.1629, 0.1043, 0.5756, 0.2022, 0.5731, 0.2628, 0.6247, 0.2275, 0.6169, 0.1846, 0.1452, 0.5438, 0.1431, 0.5562, 0.1508, 0.536, 0.0, 0.0, 1.0, 0.0, 0.0, 0.0, 1.0, 0.0, 0.08277, 0.02589, 0.0, 0.0, 1.0, 1.0, 0.5559, 0.5285, 0.8139, 0.5398, 0.8125, 0.5365, 0.8053, 0.5202, 0.7977, 0.5617, 0.1159, 0.08065, 0.1038, 0.0859, 0.1172, 0.12, 0.1307, 0.1069, 0.6402, 0.394, 0.666, 0.5202, 0.7382, 0.5151, 0.7744, 0.399, 0.5498, 0.3536, 0.5, 0.0, 0.0, 0.0, 0.5524, 0.3587, 0.3964, 0.5451, 1.0, 0.0, 0.7103, 0.0, 0.3939, 0.538, 0.6505, 0.1038, 0.6066, 0.1114, 0.6092, 0.1417, 0.6453, 0.1316, 0.128, 0.0754, 0.1441, 0.09377, 0.1428, 0.08518, 0.1441, 0.1148, 0.1629, 0.1043, 0.1441, 0.09377, 0.1441, 0.09377, 0.1548, 0.07278, 0.1428, 0.08518, 0.1521, 0.162, 0.129, 0.1741, 0.1315, 0.2288, 0.1602, 0.2092, 0.604, 0.08112, 0.6556, 0.07608, 0.5627, 0.07103, 0.289, 0.6973, 0.2353, 0.713, 0.3319, 0.7078, 0.3319, 0.7078, 0.4017, 0.713, 0.3802, 0.6684, 0.7692, 0.1013, 0.7744, 0.1316, 0.8105, 0.1467, 0.8131, 0.1089, 0.3427, 0.06753, 0.3534, 0.08852, 0.3534, 0.08093, 0.506, 0.5151, 0.5679, 0.4949, 0.5524, 0.399, 0.5163, 0.4041, 0.6769, 0.7367, 0.6937, 0.7645, 0.7059, 0.7566, 0.5937, 0.4596, 0.5989, 0.5303, 0.666, 0.5202, 0.6402, 0.394, 0.2461, 0.6028, 0.2807, 0.5302, 0.2187, 0.5299, 0.391, 0.2512, 0.3696, 0.2363, 0.3581, 0.2745, 0.3749, 0.2827, 0.8892, 0.5303, 0.8995, 0.4899, 0.8931, 0.4899, 0.8827, 0.5303, 0.0, 0.0, 1.0, 1.0, 1.0, 0.0, 0.1065, 0.6028, 0.0421, 0.5818, 0.05283, 0.6658, 0.07967, 0.6343, 0.6166, 0.6678, 0.7795, 0.6615, 0.7227, 0.7069, 0.5861, 0.7005, 0.3856, 0.5871, 0.3588, 0.6238, 0.4339, 0.6186, 0.281, 0.3273, 0.2986, 0.3465, 0.3427, 0.267, 0.289, 0.2617, 0.5911, 0.3763, 0.5937, 0.4596, 0.6402, 0.394, 0.6376, 0.341, 0.3543, 0.3531, 0.3722, 0.3693, 0.3749, 0.2827, 0.3581, 0.2745, 0.2048, 0.6415, 0.1984, 0.6409, 0.1645, 0.6828, 0.1704, 0.6822, 0.7898, 0.288, 0.8002, 0.2426, 0.7486, 0.2376, 0.7486, 0.2729, 0.1602, 0.2092, 0.1709, 0.2565, 0.2085, 0.2617, 0.2085, 0.225, 0.5163, 0.5504, 1.0, 0.0, 0.0, 0.0, 0.5421, 0.606, 0.7136, 0.7383, 0.6867, 0.7088, 0.6784, 0.7053, 0.6909, 0.7287, 0.6298, 0.7018, 0.6402, 0.6766, 0.5627, 0.7069, 0.3266, 0.4034, 0.187, 0.4454, 0.3212, 0.4454, 0.6123, 0.5779, 0.5989, 0.5303, 0.6042, 0.5537, 0.3427, 0.267, 0.2986, 0.3465, 0.3346, 0.3352, 0.1441, 0.4506, 0.1494, 0.5189, 0.187, 0.4454, 0.7279, 0.7977, 0.242, 0.7868, 0.2294, 0.7863, 0.2109, 0.7809, 0.2192, 0.8001, 0.3534, 0.08093, 0.3534, 0.08852, 0.3695, 0.06753, 0.2139, 0.5295, 0.2091, 0.5291, 0.2097, 0.5957, 0.2279, 0.5993, 0.5524, 0.3587, 0.5524, 0.3587, 0.5498, 0.3536, 0.5498, 0.3536, 0.215, 0.3365, 0.2461, 0.3929, 0.2273, 0.3273, 0.1441, 0.4506, 0.187, 0.4454, 0.1817, 0.3982, 0.1636, 0.4234, 0.1817, 0.3982, 0.187, 0.4454, 0.3266, 0.4034, 0.3588, 0.12, 0.3346, 0.1016, 0.3158, 0.1148, 0.8363, 0.4697, 0.8931, 0.4899, 0.9034, 0.3738, 0.8724, 0.3536, 0.1364, 0.5703, 0.1387, 0.5818, 0.1431, 0.5562, 0.5163, 0.5504, 0.5731, 0.5303, 0.5679, 0.4949, 0.506, 0.5151, 0.8995, 0.4899, 0.9086, 0.37, 0.9034, 0.3738, 0.8931, 0.4899, 0.8879, 0.3637, 0.9034, 0.3738, 0.02599, 0.3509, 0.2498, 0.3516, 0.1521, 0.162, 0.1602, 0.2092, 0.2085, 0.225, 0.1951, 0.1699, 0.7511, 0.6968, 0.7795, 0.6766, 0.7511, 0.6917, 0.7369, 0.6993, 0.1441, 0.1148, 0.1307, 0.1069, 0.1172, 0.12, 0.2856, 0.7236, 0.2758, 0.6961, 0.2627, 0.695, 0.283, 0.744, 0.2461, 0.3929, 0.215, 0.3365, 0.1763, 0.3273, 0.1817, 0.3982, 0.5473, 0.3486, 0.5111, 0.3536, 0.5163, 0.4041, 0.5524, 0.399, 0.03136, 0.4874, 0.0421, 0.5294, 0.08504, 0.5084, 0.07967, 0.4664, 0.387, 0.1567, 0.3856, 0.1253, 0.3588, 0.12, 0.3574, 0.1463, 0.2353, 0.7445, 0.2353, 0.7445, 0.2303, 0.7836, 0.2303, 0.7836, 0.0, 0.0, 1.0, 0.5343, 0.5, 0.0, 0.5731, 0.2628, 0.5885, 0.2931, 0.635, 0.288, 0.6247, 0.2275, 0.2461, 0.3929, 0.3212, 0.3877, 0.1817, 0.3929, 0.666, 0.5202, 0.6123, 0.5779, 0.6572, 0.5736, 0.3266, 0.4034, 0.3212, 0.4454, 0.3695, 0.4559, 0.3502, 0.4323, 0.0, 0.0, 1.0, 0.0, 0.0, 0.0, 1.0, 0.0, 1.0, 0.0, 0.5343, 0.5343, 1.0, 1.0, 0.3534, 0.225, 0.289, 0.225, 0.289, 0.2617, 0.3427, 0.267, 0.7227, 0.7069, 0.7795, 0.6615, 0.6402, 0.6766, 0.0421, 0.5818, 0.1065, 0.6028, 0.09577, 0.5661, 0.1065, 0.5696, 0.1172, 0.5731, 0.1094, 0.5044, 0.09721, 0.5064, 0.1333, 0.5556, 0.0743, 0.5871, 0.128, 0.5766, 0.7269, 0.7822, 0.7259, 0.7666, 0.7059, 0.7566, 0.6937, 0.7645, 0.3964, 0.5136, 0.4125, 0.4034, 0.4125, 0.3982, 0.3964, 0.5075, 0.8363, 0.505, 0.8776, 0.5858, 0.8827, 0.5303, 0.0421, 0.5294, 0.0421, 0.5818, 0.09577, 0.5661, 0.08504, 0.5084, 0.02599, 0.3509, 0.03136, 0.4874, 0.07967, 0.4664, 0.05283, 0.3352, 0.6789, 0.336, 0.6711, 0.2729, 0.635, 0.288, 0.6376, 0.341, 0.5705, 0.1064, 0.5782, 0.1417, 0.6092, 0.1417, 0.6066, 0.1114, 0.5421, 0.606, 0.5731, 0.5303, 0.5163, 0.5504, 0.7532, 0.5683, 0.7382, 0.5151, 0.666, 0.5202, 0.6572, 0.5736, 0.8027, 0.6716, 0.826, 0.6816, 0.8982, 0.6615, 0.875, 0.6589, 0.0, 0.0, 1.0, 1.0, 1.0, 0.0, 0.3964, 0.5451, 0.3856, 0.5871, 0.4339, 0.6186, 0.4447, 0.5661, 0.0, 0.0, 1.0, 0.0, 0.0, 0.0, 1.0, 0.0, 0.2729, 0.3929, 0.2461, 0.3929, 0.1817, 0.3982, 0.3266, 0.4034, 0.2627, 0.695, 0.2353, 0.7445, 0.2783, 0.7813, 0.283, 0.744, 0.3212, 0.5317, 0.3212, 0.6081, 0.3534, 0.5766, 0.3586, 0.5537, 0.8518, 0.6564, 0.8208, 0.5555, 0.7795, 0.6615, 0.3939, 0.538, 0.3759, 0.5895, 0.3856, 0.5871, 0.3964, 0.5451, 0.1266, 0.5794, 0.1387, 0.5818, 0.1364, 0.5703, 0.4017, 0.713, 0.4339, 0.6186, 0.3588, 0.6238, 0.3802, 0.6684, 0.3398, 0.7065, 0.5732, 0.8103, 0.6984, 0.1888, 0.3971, 0.3774, 0.5731, 0.6665, 0.5627, 0.7069, 0.6402, 0.6766, 0.5731, 0.6665, 0.5989, 0.5908, 0.5421, 0.606, 0.5731, 0.5303, 0.5421, 0.606, 0.5989, 0.5908, 0.7744, 0.399, 0.7382, 0.5151, 0.8053, 0.5202, 0.8105, 0.4546, 0.6092, 0.5757, 0.5731, 0.6665, 0.6402, 0.6766, 0.3212, 0.6081, 0.3563, 0.602, 0.3534, 0.5766, 0.5731, 0.6665, 0.6092, 0.5757, 0.5989, 0.5908, 0.7059, 0.7566, 0.6744, 0.7171, 0.6769, 0.7367, 0.3561, 0.1725, 0.3024, 0.1699, 0.289, 0.225, 0.3534, 0.225, 0.7243, 0.7415, 0.7136, 0.7383, 0.7059, 0.7566, 0.7259, 0.7666, 0.2402, 0.68, 0.2353, 0.7445, 0.2627, 0.695, 0.7243, 0.7415, 0.7412, 0.7402, 0.7227, 0.717, 0.7412, 0.7402, 0.7485, 0.7494, 0.7604, 0.7216, 0.1172, 0.5731, 0.128, 0.5766, 0.1172, 0.5031, 0.1094, 0.5044, 0.8002, 0.2426, 0.8466, 0.2577, 0.8415, 0.1972, 0.8053, 0.1947, 0.7679, 0.1581, 0.7615, 0.1846, 0.8053, 0.1947, 0.8079, 0.1707, 0.1481, 0.1384, 0.1146, 0.1515, 0.1119, 0.183, 0.129, 0.1741, 0.1521, 0.162, 0.1481, 0.1384, 0.1521, 0.162, 0.1951, 0.1699, 0.1884, 0.1423, 0.8053, 0.1947, 0.8415, 0.1972, 0.8389, 0.1669, 0.8079, 0.1707, 0.7744, 0.1316, 0.7679, 0.1581, 0.8079, 0.1707, 0.8105, 0.1467, 0.1441, 0.1148, 0.1172, 0.12, 0.1146, 0.1515, 0.1481, 0.1384, 0.1441, 0.1148, 0.1481, 0.1384, 0.1884, 0.1423, 0.1817, 0.1148, 0.6518, 0.1581, 0.6131, 0.1631, 0.6169, 0.1846, 0.6582, 0.1846, 0.5769, 0.172, 0.5756, 0.2022, 0.6169, 0.1846, 0.6131, 0.1631, 0.391, 0.2512, 0.3883, 0.1882, 0.374, 0.1813, 0.3696, 0.2363, 0.3574, 0.1463, 0.3091, 0.1423, 0.3024, 0.1699, 0.3561, 0.1725, 0.3883, 0.1882, 0.387, 0.1567, 0.3574, 0.1463, 0.3561, 0.1725, 0.374, 0.1813, 0.6453, 0.1316, 0.6092, 0.1417, 0.6131, 0.1631, 0.6518, 0.1581, 0.5782, 0.1417, 0.5769, 0.172, 0.6131, 0.1631, 0.6092, 0.1417, 0.3588, 0.12, 0.3158, 0.1148, 0.3091, 0.1423, 0.3574, 0.1463, 0.3212, 0.6081, 0.3212, 0.5317, 0.2807, 0.5302, 0.2461, 0.6028, 0.142, 0.5358, 0.1459, 0.5395, 0.1494, 0.5189, 0.2187, 0.5299, 0.2807, 0.5302, 0.3212, 0.4454, 0.187, 0.4454, 0.1595, 0.5123, 0.1508, 0.536, 0.1589, 0.5247, 0.173, 0.485, 0.173, 0.485, 0.1589, 0.5247, 0.2091, 0.5291, 0.2139, 0.5295, 0.3212, 0.4454, 0.3212, 0.5317, 0.3586, 0.5537, 0.3641, 0.5294, 0.3212, 0.5317, 0.3212, 0.4454, 0.2807, 0.5302, 0.2258, 0.09345, 0.4517, 0.1869, 0.9034, 0.3738, 0.8879, 0.3637, 0.6572, 0.5736, 0.6123, 0.5779, 0.6402, 0.6766, 0.8208, 0.5555, 0.7977, 0.5617, 0.7795, 0.6615, 0.7795, 0.6615, 0.7532, 0.5683, 0.6572, 0.5736, 0.6402, 0.6766, 0.7532, 0.5683, 0.7795, 0.6615, 0.7977, 0.5617, 0.6092, 0.5757, 0.6123, 0.5779, 0.6042, 0.5537, 0.7532, 0.5683, 0.7977, 0.5617, 0.7382, 0.5151, 0.5989, 0.5303, 0.6123, 0.5779, 0.666, 0.5202, 0.5885, 0.2931, 0.5911, 0.3763, 0.6376, 0.341, 0.635, 0.288, 0.3502, 0.4323, 0.3695, 0.4559, 0.3722, 0.3693, 0.3543, 0.3531, 0.6866, 0.399, 0.6789, 0.336, 0.6376, 0.341, 0.6402, 0.394, 0.7744, 0.399, 0.8105, 0.4546, 0.8208, 0.3713, 0.7821, 0.3435, 0.1817, 0.3982, 0.1763, 0.3273, 0.1529, 0.3473, 0.1636, 0.4234, 0.7486, 0.2729, 0.7305, 0.336, 0.7821, 0.3435, 0.7898, 0.288, 0.1709, 0.2565, 0.215, 0.3365, 0.2273, 0.3273, 0.2085, 0.2617, 0.215, 0.3365, 0.1709, 0.2565, 0.1763, 0.3273, 0.3346, 0.3352, 0.2986, 0.3465, 0.2729, 0.3929, 0.3266, 0.4034, 0.2729, 0.3929, 0.2986, 0.3465, 0.281, 0.3273, 0.3266, 0.4034, 0.3502, 0.4323, 0.3543, 0.3531, 0.3346, 0.3352, 0.3346, 0.3352, 0.3543, 0.3531, 0.3581, 0.2745, 0.3427, 0.267, 0.3696, 0.2363, 0.374, 0.1813, 0.3561, 0.1725, 0.3534, 0.225, 0.3696, 0.2363, 0.3534, 0.225, 0.3427, 0.267, 0.3581, 0.2745, 0.1315, 0.2288, 0.1065, 0.246, 0.1226, 0.2775, 0.1455, 0.2675, 0.129, 0.1741, 0.1119, 0.183, 0.1065, 0.246, 0.1315, 0.2288, 0.1529, 0.3473, 0.1455, 0.2675, 0.1226, 0.2775, 0.1333, 0.364, 0.1636, 0.4234, 0.1529, 0.3473, 0.1333, 0.364, 0.1441, 0.4506, 0.826, 0.5757, 0.8776, 0.5858, 0.8363, 0.505, 0.8776, 0.5858, 0.8208, 0.5555, 0.8518, 0.6564, 0.8139, 0.5398, 0.7977, 0.5617, 0.8208, 0.5555, 0.6402, 0.6766, 0.6123, 0.5779, 0.6092, 0.5757, 0.1333, 0.6343, 0.07967, 0.6343, 0.128, 0.6868, 0.1065, 0.6028, 0.07967, 0.6343, 0.1198, 0.5942, 0.3266, 0.6579, 0.3319, 0.7078, 0.3802, 0.6684, 0.5473, 0.3486, 1.0, 0.0, 0.5, 0.0, 0.5498, 0.3536, 0.3641, 0.5923, 0.3534, 0.5766, 0.3563, 0.602, 0.3759, 0.5895, 0.391, 0.5294, 0.3641, 0.5923, 0.3759, 0.5895, 0.3939, 0.538, 0.3964, 0.5075, 0.4125, 0.3982, 0.4125, 0.3929, 0.3964, 0.4926, 0.3939, 0.538, 0.7103, 0.0, 0.0, 0.0, 0.391, 0.5294, 0.5732, 0.8103, 1.0, 1.0, 1.0, 0.0, 0.6984, 0.1888, 0.09481, 0.4664, 0.07967, 0.4664, 0.08504, 0.5084, 0.09721, 0.5064, 0.09481, 0.4664, 0.1099, 0.4664, 0.06702, 0.3407, 0.05993, 0.338, 0.1135, 0.5905, 0.1232, 0.5868, 0.1266, 0.5794, 0.1205, 0.5782, 0.3588, 0.6238, 0.3563, 0.602, 0.3212, 0.6081, 0.3319, 0.7078, 0.3266, 0.6579, 0.2675, 0.6501, 0.289, 0.6973, 0.2279, 0.5993, 0.2097, 0.5957, 0.1984, 0.6409, 0.2048, 0.6415, 0.5, 0.0, 1.0, 0.5343, 1.0, 0.0, 0.0, 0.0, 0.5343, 0.5343, 0.5, 0.0, 0.5, 0.0, 0.5343, 0.5343, 1.0, 0.0, 1.0, 1.0, 1.0, 0.5343, 0.0, 0.0, 0.2446, 0.6221, 0.2431, 0.6414, 0.2758, 0.6961, 0.2824, 0.6967, 0.1387, 0.5818, 0.07967, 0.6343, 0.1333, 0.6343, 0.3212, 0.6081, 0.3266, 0.6579, 0.3802, 0.6684, 0.3588, 0.6238, 0.0, 0.0, 0.5, 0.0, 1.0, 0.0, 0.0, 0.0, 1.0, 0.0, 0.5498, 0.3536, 0.5498, 0.3536, 0.5473, 0.3486, 0.5473, 0.3486, 0.0, 0.0, 0.0, 0.0, 1.0, 0.0, 1.0, 0.0, 1.0, 0.0, 1.0, 0.0, 0.0, 0.0, 0.0, 0.0, 0.5473, 0.3486, 0.5473, 0.3486, 0.5111, 0.3536, 0.5111, 0.3536, 0.3783, 0.07134, 0.3629, 0.09351, 0.3723, 0.09849, 0.387, 0.07514, 0.3629, 0.09351, 0.3588, 0.12, 0.3723, 0.09849, 0.187, 0.08328, 0.1709, 0.07803, 0.1629, 0.1043, 0.1817, 0.1148, 0.1655, 0.05179, 0.08277, 0.02589, 0.5559, 0.5285, 0.1119, 0.05704, 0.128, 0.0754, 0.1159, 0.08065, 0.1307, 0.1069, 0.1441, 0.09377, 0.3427, 0.06753, 0.3266, 0.07672, 0.3346, 0.1016, 0.3534, 0.08852, 0.6298, 0.06598, 0.5782, 0.06598, 0.5705, 0.06851, 0.6427, 0.07103, 0.3695, 0.06753, 0.3534, 0.08852, 0.3629, 0.09351, 0.3783, 0.07134, 0.3534, 0.08852, 0.3346, 0.1016, 0.3588, 0.12, 0.3534, 0.08852, 0.3588, 0.12, 0.3629, 0.09351, 0.1817, 0.1148, 0.1629, 0.1043, 0.1441, 0.1148, 0.1441, 0.09377, 0.1307, 0.1069, 0.1441, 0.1148, 0.8621, 0.07103, 0.8156, 0.07103, 0.8131, 0.1089, 0.8492, 0.1038, 0.179, 0.05179, 0.1655, 0.05179, 0.1548, 0.07278, 0.1709, 0.07803, 0.1011, 0.05441, 0.0904, 0.05179, 0.1038, 0.0859, 0.1159, 0.08065, 0.764, 0.07103, 0.7692, 0.1013, 0.8131, 0.1089, 0.8156, 0.07103, 0.1924, 0.05179, 0.179, 0.05179, 0.1709, 0.07803, 0.187, 0.08328, 0.1119, 0.05704, 0.1011, 0.05441, 0.1159, 0.08065, 0.128, 0.0754, 0.3185, 0.05179, 0.3051, 0.05704, 0.3105, 0.0859, 0.3266, 0.07672, 0.6556, 0.07608, 0.604, 0.08112, 0.6066, 0.1114, 0.6505, 0.1038, 0.5627, 0.07103, 0.5705, 0.1064, 0.6066, 0.1114, 0.604, 0.08112, 0.3937, 0.04916, 0.3783, 0.07134, 0.387, 0.07514, 0.4017, 0.05179, 0.3319, 0.04654, 0.3185, 0.05179, 0.3266, 0.07672, 0.3427, 0.06753, 0.3856, 0.04654, 0.3695, 0.06753, 0.3783, 0.07134, 0.3937, 0.04916, 0.1428, 0.08518, 0.1548, 0.07278, 0.1655, 0.05179, 0.1387, 0.05704, 0.1119, 0.05704, 0.128, 0.0754, 0.1428, 0.08518, 0.1387, 0.05704, 0.3534, 0.04654, 0.3534, 0.08093, 0.3695, 0.06753, 0.3856, 0.04654, 0.3319, 0.04654, 0.3427, 0.06753, 0.3534, 0.08093, 0.3534, 0.04654, 0.7795, 0.7223, 0.7514, 0.7469, 0.7477, 0.7842, 0.7795, 0.7624, 0.1991, 0.7775, 0.1763, 0.7708, 0.2094, 0.7934, 0.2192, 0.8001, 0.7279, 0.7977, 0.7383, 0.7906, 0.7434, 0.77, 0.7269, 0.7822, 0.6909, 0.7287, 0.6784, 0.7053, 0.6723, 0.7011, 0.6744, 0.7171, 0.2192, 0.8001, 0.2109, 0.7809, 0.1991, 0.7775, 0.7279, 0.7977, 0.7269, 0.7822, 0.6937, 0.7645, 0.6815, 0.7725, 0.7795, 0.7624, 0.7795, 0.7624, 0.7795, 0.7223, 0.7795, 0.7223, 0.2316, 0.7863, 0.2783, 0.7813, 0.2353, 0.7445, 0.2303, 0.7836, 0.7434, 0.77, 0.7478, 0.755, 0.7485, 0.7494, 0.7514, 0.7469, 0.0, 0.0, 0.7514, 0.7469, 0.2192, 0.8001, 0.7477, 0.7842, 0.7514, 0.7469, 0.7478, 0.755, 0.7269, 0.7822, 0.7434, 0.77, 0.7485, 0.7494, 0.7259, 0.7666, 0.7227, 0.717, 0.7136, 0.7383, 0.7243, 0.7415, 0.289, 0.6973, 0.2824, 0.6967, 0.2878, 0.707, 0.2294, 0.7863, 0.2349, 0.7455, 0.2275, 0.748, 0.2109, 0.7809, 0.224, 0.7333, 0.224, 0.7333, 0.2275, 0.748, 0.2275, 0.748, 0.7259, 0.7666, 0.7485, 0.7494, 0.7412, 0.7402, 0.7243, 0.7415, 0.7227, 0.717, 0.6711, 0.6917, 0.6867, 0.7088, 0.1991, 0.7775, 0.1991, 0.7775, 0.1763, 0.7708, 0.1763, 0.7708, 0.1849, 0.6832, 0.1849, 0.6832, 0.2446, 0.6221, 0.2446, 0.6221, 0.7795, 0.6766, 0.7654, 0.7, 0.7786, 0.6874, 0.7795, 0.6857, 0.0, 0.0, 0.0, 0.0, 0.7795, 0.7029, 0.7795, 0.7029, 0.6815, 0.7725, 0.6937, 0.7645, 0.6769, 0.7367, 0.7383, 0.7906, 0.7478, 0.755, 0.7434, 0.77, 0.7227, 0.7069, 0.6711, 0.6917, 0.7227, 0.717, 0.7795, 0.7029, 0.7604, 0.7216, 0.7485, 0.7494, 0.0, 0.0, 0.7604, 0.7216, 0.7485, 0.7494, 0.7485, 0.7494, 0.7227, 0.717, 0.7654, 0.7, 0.7795, 0.6766, 0.7511, 0.6968, 0.6909, 0.7287, 0.6744, 0.7171, 0.7059, 0.7566, 0.1849, 0.6832, 0.1763, 0.6815, 0.1763, 0.691, 0.1784, 0.6897, 0.2275, 0.748, 0.2275, 0.748, 0.2241, 0.734, 0.2241, 0.734, 0.7654, 0.7, 0.7412, 0.7402, 0.7604, 0.7216, 0.7795, 0.7029, 0.7795, 0.6873, 0.7786, 0.6874, 0.1855, 0.6834, 0.1934, 0.6849, 0.2414, 0.6429, 0.2426, 0.6256, 0.224, 0.7333, 0.2275, 0.748, 0.2275, 0.748, 0.2241, 0.734, 0.23, 0.787, 0.23, 0.8075, 0.2783, 0.7813, 0.2316, 0.7863, 0.2109, 0.7809, 0.2109, 0.7809, 0.1991, 0.7775, 0.1991, 0.7775, 0.1763, 0.7089, 0.1934, 0.6849, 0.1855, 0.6834, 0.1763, 0.6927, 0.2295, 0.7328, 0.2275, 0.748, 0.2351, 0.7449, 0.2288, 0.7297, 0.2275, 0.748, 0.2275, 0.748, 0.2275, 0.748, 0.2275, 0.748, 0.2241, 0.734, 0.2241, 0.734, 0.224, 0.7333, 0.224, 0.7333, 0.1205, 0.5782, 0.1354, 0.5655, 0.1333, 0.5556, 0.2091, 0.5291, 0.1589, 0.5247, 0.1387, 0.5818, 0.2097, 0.5957, 0.1984, 0.6409, 0.1333, 0.6343, 0.128, 0.6868, 0.1645, 0.6828, 0.2097, 0.5957, 0.1387, 0.5818, 0.1333, 0.6343, 0.1984, 0.6409, 0.07967, 0.6343, 0.1387, 0.5818, 0.1198, 0.5942, 0.1431, 0.5562, 0.1387, 0.5818, 0.1589, 0.5247, 0.1508, 0.536, 0.1198, 0.5942, 0.1387, 0.5818, 0.1266, 0.5794, 0.1232, 0.5868, 0.1354, 0.5655, 0.1364, 0.5703, 0.1431, 0.5562, 0.1452, 0.5438, 0.1266, 0.5794, 0.1364, 0.5703, 0.1354, 0.5655, 0.1205, 0.5782, 0.1333, 0.5556, 0.1354, 0.5655, 0.1452, 0.5438, 0.1405, 0.5393, 0.2461, 0.6028, 0.2279, 0.5993, 0.2048, 0.6415, 0.2112, 0.6422, 0.187, 0.4454, 0.173, 0.485, 0.2139, 0.5295, 0.2187, 0.5299, 0.2187, 0.5299, 0.2139, 0.5295, 0.2279, 0.5993, 0.2461, 0.6028, 0.2112, 0.6422, 0.2048, 0.6415, 0.1704, 0.6822, 0.1763, 0.6815, 0.1405, 0.5393, 0.1452, 0.5438, 0.1459, 0.5395, 0.142, 0.5358, 0.1494, 0.5189, 0.1459, 0.5395, 0.1595, 0.5123, 0.173, 0.485, 0.187, 0.4454, 0.7911, 0.6665, 0.8027, 0.6716, 0.875, 0.6589, 0.8634, 0.6577, 0.9189, 0.4899, 0.924, 0.3587, 0.9137, 0.3662, 0.906, 0.4899, 0.9086, 0.5303, 0.9189, 0.4899, 0.906, 0.4899, 0.8957, 0.5303, 0.8853, 0.5845, 0.8634, 0.6577, 0.875, 0.6589, 0.8931, 0.5832, 0.9086, 0.5807, 0.9086, 0.5303, 0.8957, 0.5303, 0.8931, 0.5832, 0.4537, 0.6741, 0.1763, 0.6815, 0.1704, 0.6822, 0.128, 0.6868, 0.4537, 0.6741, 0.1704, 0.6822, 0.1645, 0.6828, 0.4495, 0.6942, 0.1763, 0.6815, 0.4537, 0.6741, 0.8776, 0.5858, 0.8518, 0.6564, 0.8634, 0.6577, 0.8853, 0.5845, 0.7795, 0.6615, 0.7911, 0.6665, 0.8634, 0.6577, 0.8518, 0.6564, 0.1065, 0.6028, 0.1198, 0.5942, 0.1232, 0.5868, 0.1135, 0.5905, 0.07967, 0.4664, 0.09481, 0.4664, 0.05993, 0.338, 0.05283, 0.3352, 0.1099, 0.4664, 0.09481, 0.4664, 0.09721, 0.5064, 0.1094, 0.5044, 0.0, 0.0, 0.2258, 0.09345, 0.8879, 0.3637, 0.8724, 0.3536, 0.1065, 0.6028, 0.3398, 0.7065, 0.3971, 0.3774, 0.09577, 0.5661, 0.09577, 0.5661, 0.1065, 0.5696, 0.09721, 0.5064, 0.08504, 0.5084, 0.7227, 0.717, 0.7511, 0.6968, 0.7369, 0.6993, 0.7227, 0.7069, 0.8724, 0.3536, 0.8879, 0.3637, 0.2498, 0.3516, 0.4736, 0.3524, 0.906, 0.4899, 0.9137, 0.3662, 0.9086, 0.37, 0.8995, 0.4899, 0.4537, 0.6741, 0.6166, 0.6678, 0.5861, 0.7005, 0.4495, 0.6942, 0.8957, 0.5303, 0.906, 0.4899, 0.8995, 0.4899, 0.8892, 0.5303, 0.8931, 0.5832, 0.8957, 0.5303, 0.8892, 0.5303, 0.8853, 0.5845, 0.1459, 0.5395, 0.1452, 0.5438, 0.1508, 0.536, 0.1595, 0.5123, 0.1763, 0.6815, 0.1849, 0.6832, 0.2446, 0.6221, 0.2461, 0.6028, 0.2461, 0.6028, 0.2446, 0.6221, 0.2824, 0.6967, 0.289, 0.6973, 0.2431, 0.6414, 0.2431, 0.6414, 0.2402, 0.68, 0.2402, 0.68, 0.7795, 0.7029, 0.7795, 0.7029, 0.7795, 0.6873, 0.7795, 0.6873, 0.7654, 0.7, 0.7227, 0.717, 0.7412, 0.7402, 0.1784, 0.6897, 0.1781, 0.6901, 0.1849, 0.6832, 0.1849, 0.6832, 0.6784, 0.7053, 0.6711, 0.6917, 0.6723, 0.7011, 0.2824, 0.6967, 0.2758, 0.6961, 0.2856, 0.7236, 0.2878, 0.707, 0.6867, 0.7088, 0.7136, 0.7383, 0.7227, 0.717, 0.6867, 0.7088, 0.6711, 0.6917, 0.6784, 0.7053, 0.1763, 0.7291, 0.2106, 0.6883, 0.1934, 0.6849, 0.1763, 0.7089, 0.2446, 0.6221, 0.2446, 0.6221, 0.2431, 0.6414, 0.2431, 0.6414, 0.22, 0.7513, 0.2031, 0.6972, 0.1763, 0.7291, 0.1763, 0.7708, 0.2031, 0.6972, 0.2106, 0.6883, 0.1763, 0.7291, 0.1991, 0.7775, 0.2275, 0.748, 0.22, 0.7513, 0.1763, 0.7708, 0.2275, 0.748, 0.224, 0.7333, 0.2163, 0.7013, 0.2031, 0.6972, 0.22, 0.7513, 0.2275, 0.748, 0.2275, 0.748, 0.22, 0.7513, 0.22, 0.7513, 0.22, 0.7513, 0.22, 0.7513, 0.2031, 0.6972, 0.2031, 0.6972, 0.2109, 0.7809, 0.2275, 0.748, 0.1991, 0.7775, 0.2402, 0.68, 0.2402, 0.68, 0.2353, 0.7445, 0.2353, 0.7445, 0.1934, 0.6849, 0.2106, 0.6883, 0.2391, 0.6803, 0.2414, 0.6429, 0.2163, 0.7013, 0.2163, 0.7013, 0.224, 0.7333, 0.2241, 0.734, 0.2178, 0.7075, 0.2031, 0.6972, 0.2031, 0.6972, 0.2163, 0.7013, 0.2163, 0.7013, 0.2275, 0.748, 0.2295, 0.7328, 0.2241, 0.734, 0.2137, 0.6954, 0.2268, 0.7252, 0.2293, 0.6931, 0.2391, 0.6803, 0.2106, 0.6883, 0.2137, 0.6954, 0.2293, 0.6931, 0.2268, 0.7252, 0.2342, 0.7452, 0.2288, 0.7297, 0.2288, 0.7297, 0.2295, 0.7328, 0.2295, 0.7328, 0.2293, 0.6931, 0.2293, 0.6931, 0.2268, 0.7252, 0.2268, 0.7252, 0.2187, 0.7068, 0.2163, 0.7013, 0.2178, 0.7075, 0.2295, 0.7328, 0.2288, 0.7297, 0.2187, 0.7068, 0.2178, 0.7075, 0.2241, 0.734, 0.2178, 0.7075, 0.2178, 0.7075, 0.2187, 0.7068, 0.2187, 0.7068, 0.2241, 0.734, 0.2241, 0.734, 0.2178, 0.7075, 0.2178, 0.7075, 0.2137, 0.6954, 0.2137, 0.6954, 0.2293, 0.6931, 0.2293, 0.6931, 0.2295, 0.7328, 0.2295, 0.7328, 0.2241, 0.734, 0.2241, 0.734, 0.2294, 0.7863, 0.2299, 0.7865, 0.23, 0.7865, 0.23, 0.7865, 0.1784, 0.6897, 0.1763, 0.691, 0.1763, 0.6918, 0.1763, 0.6919, 0.1784, 0.6897, 0.1763, 0.6919, 0.1763, 0.6919, 0.1781, 0.6901, 0.2303, 0.7836, 0.23, 0.7865, 0.23, 0.7865, 0.2303, 0.7836, 0.2353, 0.7445, 0.2352, 0.7455, 0.23, 0.7863, 0.2303, 0.7836, 0.2402, 0.68, 0.2402, 0.6806, 0.2353, 0.7445, 0.2353, 0.7445, 0.2431, 0.6414, 0.2431, 0.6414, 0.2402, 0.68, 0.2402, 0.68, 0.2414, 0.6429, 0.2432, 0.6411, 0.2446, 0.6221, 0.2426, 0.6256, 0.2426, 0.6256, 0.2429, 0.6239, 0.1849, 0.6832, 0.1855, 0.6834, 0.1855, 0.6834, 0.1828, 0.6853, 0.1767, 0.6914, 0.1763, 0.6927, 0.2294, 0.7863, 0.2294, 0.7863, 0.2109, 0.7809, 0.2109, 0.7809])
me_stand1_001.materials.append(mat_skin0)
me_stand1_001.use_remesh_preserve_volume = False
me_stand1_001.use_remesh_preserve_attributes = False
me_stand1_001.use_mirror_vertex_groups = False
me_stand1_001.update()

# ---- objects
ob_cyborg_drone = bpy.data.objects.new('cyborg_drone', me_stand1_001)

# ---- transforms, parenting, visibility, modifiers, constraints
ob_cyborg_drone.location = (0.0, 0.0, 0.0)
ob_cyborg_drone.lineart.crease_threshold = 0.0
_vg = ob_cyborg_drone.vertex_groups.new(name='Bone')
_vg = ob_cyborg_drone.vertex_groups.new(name='Bone.001')
_vg = ob_cyborg_drone.vertex_groups.new(name='Bone.002')
_vg = ob_cyborg_drone.vertex_groups.new(name='Bone.003')
_vg = ob_cyborg_drone.vertex_groups.new(name='Bone.008')
_vg = ob_cyborg_drone.vertex_groups.new(name='Bone.009')
_vg = ob_cyborg_drone.vertex_groups.new(name='Bone.004')
_vg = ob_cyborg_drone.vertex_groups.new(name='Bone.005')
_vg = ob_cyborg_drone.vertex_groups.new(name='Bone.006')
_vg = ob_cyborg_drone.vertex_groups.new(name='Bone.007')
_vg = ob_cyborg_drone.vertex_groups.new(name='Bone.010')
_vg = ob_cyborg_drone.vertex_groups.new(name='Bone.012')
_vg = ob_cyborg_drone.vertex_groups.new(name='Bone.014')
_vg = ob_cyborg_drone.vertex_groups.new(name='Bone.016')
_vg = ob_cyborg_drone.vertex_groups.new(name='Bone.011')
_vg = ob_cyborg_drone.vertex_groups.new(name='Bone.013')
_vg = ob_cyborg_drone.vertex_groups.new(name='Bone.015')
_vg = ob_cyborg_drone.vertex_groups.new(name='Bone.017')

# ---- collection membership
col_collection_1.objects.link(ob_cyborg_drone)

# ---- scene / render settings (as saved in the file)
scene.frame_start = 1; scene.frame_end = 2; scene.frame_set(1)
scene.render.engine = 'BLENDER_EEVEE_NEXT'
scene.render.resolution_percentage = 50
scene.render.dither_intensity = 0.0
scene.cycles.use_denoising = False
scene.cycles.samples = 10
scene.cycles.sampling_pattern = 'TABULATED_SOBOL'
scene.cycles.light_sampling_threshold = 0.0
scene.cycles.use_adaptive_sampling = False
scene.cycles.use_light_tree = False
scene.cycles.blur_glossy = 0.0
scene.cycles.volume_bounces = 1
scene.cycles.pixel_filter_type = 'GAUSSIAN'
scene.cycles.sample_clamp_indirect = 0.0
scene.view_settings.view_transform = 'Standard'
bpy.context.view_layer.update()

# ---- added for rendering (the .blend has no active camera and no usable light): camera, sun
cam_auto = bpy.data.cameras.new('AutoCamera')
cam_auto.lens = 50.0
cam_auto.sensor_width = 36.0
cam_auto.clip_end = 1000.0
ob_auto_camera = bpy.data.objects.new('AutoCamera', cam_auto)
scene.collection.objects.link(ob_auto_camera)
ob_auto_camera.location = (2.03908, -2.51893, 2.6965)
ob_auto_camera.rotation_euler = (1.09748, -7.21219e-08, 0.694738)
scene.camera = ob_auto_camera
light_auto_sun = bpy.data.lights.new('AutoSun', 'SUN')
light_auto_sun.energy = 3.0
light_auto_sun.angle = 0.0523599
ob_auto_sun = bpy.data.objects.new('AutoSun', light_auto_sun)
scene.collection.objects.link(ob_auto_sun)
ob_auto_sun.rotation_euler = (0.872665, 0.174533, 0.523599)
bpy.context.view_layer.update()
